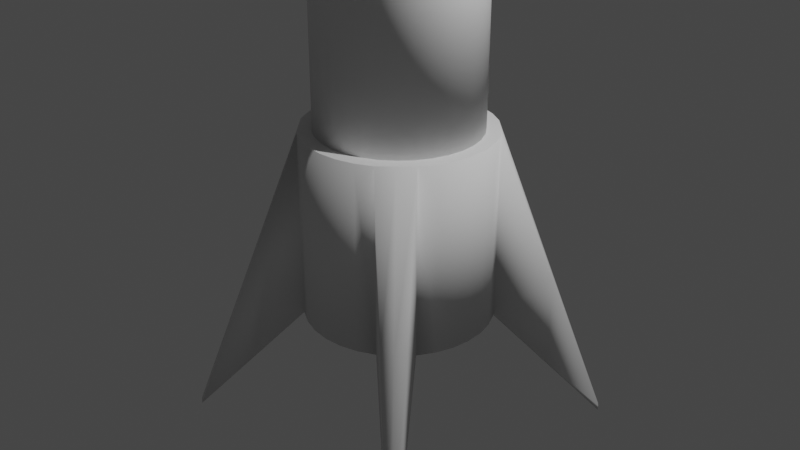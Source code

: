 # Source: Rocket.blend  (saved by Blender 2.83.19; exported with 4.5.12 LTS)
import bpy
from mathutils import Matrix  # noqa: F401  (used for matrix-valued properties, if any)

bpy.ops.wm.read_factory_settings(use_empty=True)
scene = bpy.context.scene
scene.name = 'Scene'

# ---- collections
col_rocket = bpy.data.collections.new('Rocket'); scene.collection.children.link(col_rocket)

# ---- world
world_world = bpy.data.worlds.new('World'); scene.world = world_world
world_world.use_nodes = True; world_world.node_tree.nodes.clear()
_N = world_world.node_tree.nodes; _L = world_world.node_tree.links
n0 = _N.new('ShaderNodeOutputWorld'); n0.name = 'World Output'; n0.location = (300, 300)
n1 = _N.new('ShaderNodeBackground'); n1.name = 'Background'; n1.location = (10, 300)
n1.inputs[0].default_value = (0.05088, 0.05088, 0.05088, 1.0)
_L.new(n1.outputs[0], n0.inputs[0])
n0.is_active_output = True
world_world.color = (0.05088, 0.05088, 0.05088)
world_world.use_sun_shadow = False
world_world.sun_shadow_jitter_overblur = 0.0

# ---- cameras
cam_camera = bpy.data.cameras.new('Camera')
cam_camera.clip_end = 100.0
cam_camera.ortho_scale = 7.314

# ---- lights
light_light = bpy.data.lights.new('Light', 'POINT')
light_light.transmission_factor = 0.0
light_light.energy = 1000.0
light_light.shadow_soft_size = 0.1
light_light.shadow_maximum_resolution = 0.006
light_light.use_absolute_resolution = True

# ---- meshes
me_cylinder = bpy.data.meshes.new('Cylinder')
me_cylinder.from_pydata([(-0.6605, 0.1314, -1.0), (-0.9808, 0.1951, 1.0), (-0.6222, 0.2577, -1.0), (-0.9239, 0.3827, 1.0), (-0.5599, 0.3741, -1.0), (-0.8315, 0.5556, 1.0), (-0.4762, 0.4762, -1.0), (-0.6935, 0.6935, 1.0), (-0.3741, 0.5599, -1.0), (-0.5556, 0.8315, 1.0), (-0.2577, 0.6222, -1.0), (-0.3827, 0.9239, 1.0), (-0.1314, 0.6605, -1.0), (-0.1951, 0.9808, 1.0), (-1.576, 1.501, -2.219), (-1.576, 1.501, -2.272), (-1.542, 1.542, -2.272), (-1.542, 1.542, -2.219), (-1.501, 1.576, -2.272), (-1.501, 1.576, -2.219), (-0.9808, 0.1951, -1.0), (-0.9239, 0.3827, -1.0), (-0.8315, 0.5556, -1.0), (-0.6935, 0.6935, -1.0), (-0.5556, 0.8315, -1.0), (-0.3827, 0.9239, -1.0), (-0.1951, 0.9808, -1.0), (-0.6605, 0.1314, -0.6887), (-0.6222, 0.2577, -0.6887), (-0.5599, 0.3741, -0.6887), (-0.4762, 0.4762, -0.6887), (-0.3741, 0.5599, -0.6887), (-0.2577, 0.6222, -0.6887), (-0.1314, 0.6605, -0.6887), (-1.118, 1.118, -1.636), (-1.028, 1.204, -0.6096), (-1.118, 1.118, -0.6096), (-1.204, 1.028, -1.636), (-1.028, 1.204, -1.636), (-1.204, 1.028, -0.6096), (0.6605, 0.1314, -1.0), (0.9808, 0.1951, 1.0), (0.6222, 0.2577, -1.0), (0.9239, 0.3827, 1.0), (0.5599, 0.3741, -1.0), (0.8315, 0.5556, 1.0), (0.4762, 0.4762, -1.0), (0.6935, 0.6935, 1.0), (0.3741, 0.5599, -1.0), (0.5556, 0.8315, 1.0), (0.2577, 0.6222, -1.0), (0.3827, 0.9239, 1.0), (0.1314, 0.6605, -1.0), (0.1951, 0.9808, 1.0), (0.0, 0.6734, -1.0), (0.0, 1.0, 1.0), (1.576, 1.501, -2.219), (1.576, 1.501, -2.272), (1.542, 1.542, -2.272), (1.542, 1.542, -2.219), (1.501, 1.576, -2.272), (1.501, 1.576, -2.219), (0.0, 1.0, -1.0), (0.9808, 0.1951, -1.0), (0.9239, 0.3827, -1.0), (0.8315, 0.5556, -1.0), (0.6935, 0.6935, -1.0), (0.5556, 0.8315, -1.0), (0.3827, 0.9239, -1.0), (0.1951, 0.9808, -1.0), (0.0, 0.6734, -0.6887), (0.6605, 0.1314, -0.6887), (0.6222, 0.2577, -0.6887), (0.5599, 0.3741, -0.6887), (0.4762, 0.4762, -0.6887), (0.3741, 0.5599, -0.6887), (0.2577, 0.6222, -0.6887), (0.1314, 0.6605, -0.6887), (1.118, 1.118, -1.636), (1.028, 1.204, -0.6096), (1.118, 1.118, -0.6096), (1.204, 1.028, -1.636), (1.028, 1.204, -1.636), (1.204, 1.028, -0.6096), (-0.6734, 0.0, -1.0), (-1.0, 0.0, 1.0), (-0.6605, -0.1314, -1.0), (-0.9808, -0.1951, 1.0), (-0.6222, -0.2577, -1.0), (-0.9239, -0.3827, 1.0), (-0.5599, -0.3741, -1.0), (-0.8315, -0.5556, 1.0), (-0.4762, -0.4762, -1.0), (-0.6935, -0.6935, 1.0), (-0.3741, -0.5599, -1.0), (-0.5556, -0.8315, 1.0), (-0.2577, -0.6222, -1.0), (-0.3827, -0.9239, 1.0), (-0.1314, -0.6605, -1.0), (-0.1951, -0.9808, 1.0), (-1.576, -1.501, -2.219), (-1.576, -1.501, -2.272), (-1.542, -1.542, -2.272), (-1.542, -1.542, -2.219), (-1.501, -1.576, -2.272), (-1.501, -1.576, -2.219), (-1.0, 0.0, -1.0), (-0.9808, -0.1951, -1.0), (-0.9239, -0.3827, -1.0), (-0.8315, -0.5556, -1.0), (-0.6935, -0.6935, -1.0), (-0.5556, -0.8315, -1.0), (-0.3827, -0.9239, -1.0), (-0.1951, -0.9808, -1.0), (-0.6734, 0.0, -0.6887), (-0.6605, -0.1314, -0.6887), (-0.6222, -0.2577, -0.6887), (-0.5599, -0.3741, -0.6887), (-0.4762, -0.4762, -0.6887), (-0.3741, -0.5599, -0.6887), (-0.2577, -0.6222, -0.6887), (-0.1314, -0.6605, -0.6887), (-1.118, -1.118, -1.636), (-1.028, -1.204, -0.6096), (-1.118, -1.118, -0.6096), (-1.204, -1.028, -1.636), (-1.028, -1.204, -1.636), (-1.204, -1.028, -0.6096), (0.6734, 0.0, -1.0), (1.0, 0.0, 1.0), (0.6605, -0.1314, -1.0), (0.9808, -0.1951, 1.0), (0.6222, -0.2577, -1.0), (0.9239, -0.3827, 1.0), (0.5599, -0.3741, -1.0), (0.8315, -0.5556, 1.0), (0.4762, -0.4762, -1.0), (0.6935, -0.6935, 1.0), (0.3741, -0.5599, -1.0), (0.5556, -0.8315, 1.0), (0.2577, -0.6222, -1.0), (0.3827, -0.9239, 1.0), (0.1314, -0.6605, -1.0), (0.1951, -0.9808, 1.0), (0.0, -0.6734, -1.0), (0.0, -1.0, 1.0), (1.576, -1.501, -2.219), (1.576, -1.501, -2.272), (1.542, -1.542, -2.272), (1.542, -1.542, -2.219), (1.501, -1.576, -2.272), (1.501, -1.576, -2.219), (1.0, 0.0, -1.0), (0.0, -1.0, -1.0), (0.9808, -0.1951, -1.0), (0.9239, -0.3827, -1.0), (0.8315, -0.5556, -1.0), (0.6935, -0.6935, -1.0), (0.5556, -0.8315, -1.0), (0.3827, -0.9239, -1.0), (0.1951, -0.9808, -1.0), (0.6734, 0.0, -0.6887), (0.0, -0.6734, -0.6887), (0.6605, -0.1314, -0.6887), (0.6222, -0.2577, -0.6887), (0.5599, -0.3741, -0.6887), (0.4762, -0.4762, -0.6887), (0.3741, -0.5599, -0.6887), (0.2577, -0.6222, -0.6887), (0.1314, -0.6605, -0.6887), (1.118, -1.118, -1.636), (1.028, -1.204, -0.6096), (1.118, -1.118, -0.6096), (1.204, -1.028, -1.636), (1.028, -1.204, -1.636), (1.204, -1.028, -0.6096)], [], [(106, 85, 1, 20), (20, 1, 3, 21), (21, 3, 5, 22), (6, 4, 22, 23), (24, 9, 11, 25), (25, 11, 13, 26), (26, 13, 55, 62), (15, 14, 17, 16), (16, 17, 19, 18), (35, 38, 18, 19), (34, 38, 24, 23), (35, 36, 7, 9), (37, 39, 14, 15), (39, 36, 17, 14), (0, 84, 106, 20), (2, 0, 20, 21), (4, 2, 21, 22), (34, 23, 22, 37), (6, 23, 24, 8), (10, 8, 24, 25), (12, 10, 25, 26), (54, 12, 26, 62), (84, 0, 27, 114), (0, 2, 28, 27), (2, 4, 29, 28), (4, 6, 30, 29), (6, 8, 31, 30), (8, 10, 32, 31), (10, 12, 33, 32), (12, 54, 70, 33), (16, 34, 37, 15), (5, 7, 36, 39), (22, 5, 39, 37), (19, 17, 36, 35), (16, 18, 38, 34), (9, 24, 38, 35), (152, 63, 41, 129), (63, 64, 43, 41), (64, 65, 45, 43), (46, 66, 65, 44), (67, 68, 51, 49), (68, 69, 53, 51), (69, 62, 55, 53), (57, 58, 59, 56), (58, 60, 61, 59), (79, 61, 60, 82), (78, 66, 67, 82), (79, 49, 47, 80), (81, 57, 56, 83), (83, 56, 59, 80), (40, 63, 152, 128), (42, 64, 63, 40), (44, 65, 64, 42), (78, 81, 65, 66), (46, 48, 67, 66), (50, 68, 67, 48), (52, 69, 68, 50), (54, 62, 69, 52), (128, 161, 71, 40), (40, 71, 72, 42), (42, 72, 73, 44), (44, 73, 74, 46), (46, 74, 75, 48), (48, 75, 76, 50), (50, 76, 77, 52), (52, 77, 70, 54), (58, 57, 81, 78), (45, 83, 80, 47), (65, 81, 83, 45), (61, 79, 80, 59), (58, 78, 82, 60), (49, 79, 82, 67), (106, 107, 87, 85), (107, 108, 89, 87), (108, 109, 91, 89), (92, 110, 109, 90), (111, 112, 97, 95), (112, 113, 99, 97), (113, 153, 145, 99), (101, 102, 103, 100), (102, 104, 105, 103), (123, 105, 104, 126), (122, 110, 111, 126), (123, 95, 93, 124), (125, 101, 100, 127), (127, 100, 103, 124), (86, 107, 106, 84), (88, 108, 107, 86), (90, 109, 108, 88), (122, 125, 109, 110), (92, 94, 111, 110), (96, 112, 111, 94), (98, 113, 112, 96), (144, 153, 113, 98), (84, 114, 115, 86), (86, 115, 116, 88), (88, 116, 117, 90), (90, 117, 118, 92), (92, 118, 119, 94), (94, 119, 120, 96), (96, 120, 121, 98), (98, 121, 162, 144), (102, 101, 125, 122), (91, 127, 124, 93), (109, 125, 127, 91), (105, 123, 124, 103), (102, 122, 126, 104), (95, 123, 126, 111), (152, 129, 131, 154), (154, 131, 133, 155), (155, 133, 135, 156), (136, 134, 156, 157), (158, 139, 141, 159), (159, 141, 143, 160), (160, 143, 145, 153), (147, 146, 149, 148), (148, 149, 151, 150), (171, 174, 150, 151), (170, 174, 158, 157), (171, 172, 137, 139), (173, 175, 146, 147), (175, 172, 149, 146), (130, 128, 152, 154), (132, 130, 154, 155), (134, 132, 155, 156), (170, 157, 156, 173), (136, 157, 158, 138), (140, 138, 158, 159), (142, 140, 159, 160), (144, 142, 160, 153), (128, 130, 163, 161), (130, 132, 164, 163), (132, 134, 165, 164), (134, 136, 166, 165), (136, 138, 167, 166), (138, 140, 168, 167), (140, 142, 169, 168), (142, 144, 162, 169), (148, 170, 173, 147), (135, 137, 172, 175), (156, 135, 175, 173), (151, 149, 172, 171), (148, 150, 174, 170), (139, 158, 174, 171), (1, 85, 87, 89, 91, 93, 95, 97, 99, 145, 143, 141, 139, 137, 135, 133, 131, 129, 41, 43, 45, 47, 49, 51, 53, 55, 13, 11, 9, 7, 5, 3), (114, 27, 28, 29, 30, 31, 32, 33, 70, 77, 76, 75, 74, 73, 72, 71, 161, 163, 164, 165, 166, 167, 168, 169, 162, 121, 120, 119, 118, 117, 116, 115)])
me_cylinder.polygons.foreach_set('use_smooth', [1, 1, 1, 0, 1, 1, 1, 1, 1, 1, 0, 1, 1, 1, 0, 0, 0, 0, 0, 0, 0, 0, 1, 1, 1, 1, 1, 1, 1, 1, 0, 1, 1, 1, 0, 1, 1, 1, 1, 0, 1, 1, 1, 1, 1, 1, 0, 1, 1, 1, 0, 0, 0, 0, 0, 0, 0, 0, 1, 1, 1, 1, 1, 1, 1, 1, 0, 1, 1, 1, 0, 1, 1, 1, 1, 0, 1, 1, 1, 1, 1, 1, 0, 1, 1, 1, 0, 0, 0, 0, 0, 0, 0, 0, 1, 1, 1, 1, 1, 1, 1, 1, 0, 1, 1, 1, 0, 1, 1, 1, 1, 0, 1, 1, 1, 1, 1, 1, 0, 1, 1, 1, 0, 0, 0, 0, 0, 0, 0, 0, 1, 1, 1, 1, 1, 1, 1, 1, 0, 1, 1, 1, 0, 1, 0, 0])
_uv = me_cylinder.uv_layers.new(name='UVMap')
_uv.uv.foreach_set('vector', [0.75, 0.5, 0.75, 1.0, 0.7188, 1.0, 0.7188, 0.5, 0.7188, 0.5, 0.7188, 1.0, 0.6875, 1.0, 0.6875, 0.5, 0.6875, 0.5, 0.6875, 1.0, 0.6562, 1.0, 0.6562, 0.5, 0.7343, 0.3484, 0.7522, 0.3498, 0.9496, 0.1167, 0.0, 0.0, 0.5938, 0.5, 0.5938, 1.0, 0.5625, 1.0, 0.5625, 0.5, 0.5625, 0.5, 0.5625, 1.0, 0.5312, 1.0, 0.5312, 0.5, 0.5312, 0.5, 0.5312, 1.0, 0.5, 1.0, 0.5, 0.5, 0.6562, 0.5, 0.6562, 1.0, 0.625, 1.0, 0.625, 0.5, 0.625, 0.5, 0.625, 1.0, 0.5938, 1.0, 0.5938, 0.5, 0.5938, 1.0, 0.5938, 0.5, 0.5938, 0.5, 0.5938, 1.0, 0.3125, 0.25, 0.5938, 0.5, 0.5938, 0.5, 0.0, 0.0, 0.5938, 1.0, 0.3125, 0.5, 0.0, 0.0, 0.5938, 1.0, 0.6563, 0.5, 0.6562, 1.0, 0.6562, 1.0, 0.6562, 0.5, 0.6562, 1.0, 0.3125, 0.5, 0.625, 1.0, 0.6562, 1.0, 0.7288, 0.4212, 0.7228, 0.4356, 0.75, 0.5, 0.7188, 0.5, 0.7412, 0.3876, 0.7288, 0.4212, 0.7188, 0.5, 0.6875, 0.5, 0.7522, 0.3498, 0.7412, 0.3876, 0.6875, 0.5, 0.9496, 0.1167, 0.3125, 0.25, 0.0, 0.0, 0.6562, 0.5, 0.6563, 0.5, 0.7343, 0.3484, 0.0, 0.0, 0.5938, 0.5, 0.6889, 0.3855, 0.6473, 0.4199, 0.6889, 0.3855, 0.5938, 0.5, 0.5625, 0.5, 0.6236, 0.4348, 0.6473, 0.4199, 0.5625, 0.5, 0.5312, 0.5, 0.6186, 0.434, 0.6236, 0.4348, 0.5312, 0.5, 0.5, 0.5, 0.7228, 0.4356, 0.7288, 0.4212, 0.7288, 0.4212, 0.7228, 0.4356, 0.7288, 0.4212, 0.7412, 0.3876, 0.7412, 0.3876, 0.7288, 0.4212, 0.7412, 0.3876, 0.7522, 0.3498, 0.7522, 0.3498, 0.7412, 0.3876, 0.7522, 0.3498, 0.7343, 0.3484, 0.7343, 0.3484, 0.7522, 0.3498, 0.7343, 0.3484, 0.6889, 0.3855, 0.6889, 0.3855, 0.7343, 0.3484, 0.6889, 0.3855, 0.6473, 0.4199, 0.6473, 0.4199, 0.6889, 0.3855, 0.6473, 0.4199, 0.6236, 0.4348, 0.6236, 0.4348, 0.6473, 0.4199, 0.6236, 0.4348, 0.6186, 0.434, 0.6186, 0.434, 0.6236, 0.4348, 0.625, 0.5, 0.3125, 0.25, 0.6563, 0.5, 0.6562, 0.5, 0.6562, 1.0, 0.0, 0.0, 0.3125, 0.5, 0.6562, 1.0, 0.6562, 0.5, 0.6562, 1.0, 0.6562, 1.0, 0.6563, 0.5, 0.5938, 1.0, 0.625, 1.0, 0.3125, 0.5, 0.5938, 1.0, 0.625, 0.5, 0.5938, 0.5, 0.5938, 0.5, 0.3125, 0.25, 0.5938, 1.0, 0.5938, 0.5, 0.5938, 0.5, 0.5938, 1.0, 0.75, 0.5, 0.7188, 0.5, 0.7188, 1.0, 0.75, 1.0, 0.7188, 0.5, 0.6875, 0.5, 0.6875, 1.0, 0.7188, 1.0, 0.6875, 0.5, 0.6562, 0.5, 0.6562, 1.0, 0.6875, 1.0, 0.7343, 0.3484, 0.0, 0.0, 0.9496, 0.1167, 0.7522, 0.3498, 0.5938, 0.5, 0.5625, 0.5, 0.5625, 1.0, 0.5938, 1.0, 0.5625, 0.5, 0.5312, 0.5, 0.5312, 1.0, 0.5625, 1.0, 0.5312, 0.5, 0.5, 0.5, 0.5, 1.0, 0.5312, 1.0, 0.6562, 0.5, 0.625, 0.5, 0.625, 1.0, 0.6562, 1.0, 0.625, 0.5, 0.5938, 0.5, 0.5938, 1.0, 0.625, 1.0, 0.5938, 1.0, 0.5938, 1.0, 0.5938, 0.5, 0.5938, 0.5, 0.3125, 0.25, 0.0, 0.0, 0.5938, 0.5, 0.5938, 0.5, 0.5938, 1.0, 0.5938, 1.0, 0.0, 0.0, 0.3125, 0.5, 0.6563, 0.5, 0.6562, 0.5, 0.6562, 1.0, 0.6562, 1.0, 0.6562, 1.0, 0.6562, 1.0, 0.625, 1.0, 0.3125, 0.5, 0.7288, 0.4212, 0.7188, 0.5, 0.75, 0.5, 0.7228, 0.4356, 0.7412, 0.3876, 0.6875, 0.5, 0.7188, 0.5, 0.7288, 0.4212, 0.7522, 0.3498, 0.9496, 0.1167, 0.6875, 0.5, 0.7412, 0.3876, 0.3125, 0.25, 0.6563, 0.5, 0.6562, 0.5, 0.0, 0.0, 0.7343, 0.3484, 0.6889, 0.3855, 0.5938, 0.5, 0.0, 0.0, 0.6473, 0.4199, 0.5625, 0.5, 0.5938, 0.5, 0.6889, 0.3855, 0.6236, 0.4348, 0.5312, 0.5, 0.5625, 0.5, 0.6473, 0.4199, 0.6186, 0.434, 0.5, 0.5, 0.5312, 0.5, 0.6236, 0.4348, 0.7228, 0.4356, 0.7228, 0.4356, 0.7288, 0.4212, 0.7288, 0.4212, 0.7288, 0.4212, 0.7288, 0.4212, 0.7412, 0.3876, 0.7412, 0.3876, 0.7412, 0.3876, 0.7412, 0.3876, 0.7522, 0.3498, 0.7522, 0.3498, 0.7522, 0.3498, 0.7522, 0.3498, 0.7343, 0.3484, 0.7343, 0.3484, 0.7343, 0.3484, 0.7343, 0.3484, 0.6889, 0.3855, 0.6889, 0.3855, 0.6889, 0.3855, 0.6889, 0.3855, 0.6473, 0.4199, 0.6473, 0.4199, 0.6473, 0.4199, 0.6473, 0.4199, 0.6236, 0.4348, 0.6236, 0.4348, 0.6236, 0.4348, 0.6236, 0.4348, 0.6186, 0.434, 0.6186, 0.434, 0.625, 0.5, 0.6562, 0.5, 0.6563, 0.5, 0.3125, 0.25, 0.6562, 1.0, 0.6562, 1.0, 0.3125, 0.5, 0.0, 0.0, 0.6562, 0.5, 0.6563, 0.5, 0.6562, 1.0, 0.6562, 1.0, 0.5938, 1.0, 0.5938, 1.0, 0.3125, 0.5, 0.625, 1.0, 0.625, 0.5, 0.3125, 0.25, 0.5938, 0.5, 0.5938, 0.5, 0.5938, 1.0, 0.5938, 1.0, 0.5938, 0.5, 0.5938, 0.5, 0.75, 0.5, 0.7188, 0.5, 0.7188, 1.0, 0.75, 1.0, 0.7188, 0.5, 0.6875, 0.5, 0.6875, 1.0, 0.7188, 1.0, 0.6875, 0.5, 0.6562, 0.5, 0.6562, 1.0, 0.6875, 1.0, 0.7343, 0.3484, 0.0, 0.0, 0.9496, 0.1167, 0.7522, 0.3498, 0.5938, 0.5, 0.5625, 0.5, 0.5625, 1.0, 0.5938, 1.0, 0.5625, 0.5, 0.5312, 0.5, 0.5312, 1.0, 0.5625, 1.0, 0.5312, 0.5, 0.5, 0.5, 0.5, 1.0, 0.5312, 1.0, 0.6562, 0.5, 0.625, 0.5, 0.625, 1.0, 0.6562, 1.0, 0.625, 0.5, 0.5938, 0.5, 0.5938, 1.0, 0.625, 1.0, 0.5938, 1.0, 0.5938, 1.0, 0.5938, 0.5, 0.5938, 0.5, 0.3125, 0.25, 0.0, 0.0, 0.5938, 0.5, 0.5938, 0.5, 0.5938, 1.0, 0.5938, 1.0, 0.0, 0.0, 0.3125, 0.5, 0.6563, 0.5, 0.6562, 0.5, 0.6562, 1.0, 0.6562, 1.0, 0.6562, 1.0, 0.6562, 1.0, 0.625, 1.0, 0.3125, 0.5, 0.7288, 0.4212, 0.7188, 0.5, 0.75, 0.5, 0.7228, 0.4356, 0.7412, 0.3876, 0.6875, 0.5, 0.7188, 0.5, 0.7288, 0.4212, 0.7522, 0.3498, 0.9496, 0.1167, 0.6875, 0.5, 0.7412, 0.3876, 0.3125, 0.25, 0.6563, 0.5, 0.6562, 0.5, 0.0, 0.0, 0.7343, 0.3484, 0.6889, 0.3855, 0.5938, 0.5, 0.0, 0.0, 0.6473, 0.4199, 0.5625, 0.5, 0.5938, 0.5, 0.6889, 0.3855, 0.6236, 0.4348, 0.5312, 0.5, 0.5625, 0.5, 0.6473, 0.4199, 0.6186, 0.434, 0.5, 0.5, 0.5312, 0.5, 0.6236, 0.4348, 0.7228, 0.4356, 0.7228, 0.4356, 0.7288, 0.4212, 0.7288, 0.4212, 0.7288, 0.4212, 0.7288, 0.4212, 0.7412, 0.3876, 0.7412, 0.3876, 0.7412, 0.3876, 0.7412, 0.3876, 0.7522, 0.3498, 0.7522, 0.3498, 0.7522, 0.3498, 0.7522, 0.3498, 0.7343, 0.3484, 0.7343, 0.3484, 0.7343, 0.3484, 0.7343, 0.3484, 0.6889, 0.3855, 0.6889, 0.3855, 0.6889, 0.3855, 0.6889, 0.3855, 0.6473, 0.4199, 0.6473, 0.4199, 0.6473, 0.4199, 0.6473, 0.4199, 0.6236, 0.4348, 0.6236, 0.4348, 0.6236, 0.4348, 0.6236, 0.4348, 0.6186, 0.434, 0.6186, 0.434, 0.625, 0.5, 0.6562, 0.5, 0.6563, 0.5, 0.3125, 0.25, 0.6562, 1.0, 0.6562, 1.0, 0.3125, 0.5, 0.0, 0.0, 0.6562, 0.5, 0.6563, 0.5, 0.6562, 1.0, 0.6562, 1.0, 0.5938, 1.0, 0.5938, 1.0, 0.3125, 0.5, 0.625, 1.0, 0.625, 0.5, 0.3125, 0.25, 0.5938, 0.5, 0.5938, 0.5, 0.5938, 1.0, 0.5938, 1.0, 0.5938, 0.5, 0.5938, 0.5, 0.75, 0.5, 0.75, 1.0, 0.7188, 1.0, 0.7188, 0.5, 0.7188, 0.5, 0.7188, 1.0, 0.6875, 1.0, 0.6875, 0.5, 0.6875, 0.5, 0.6875, 1.0, 0.6562, 1.0, 0.6562, 0.5, 0.7343, 0.3484, 0.7522, 0.3498, 0.9496, 0.1167, 0.0, 0.0, 0.5938, 0.5, 0.5938, 1.0, 0.5625, 1.0, 0.5625, 0.5, 0.5625, 0.5, 0.5625, 1.0, 0.5312, 1.0, 0.5312, 0.5, 0.5312, 0.5, 0.5312, 1.0, 0.5, 1.0, 0.5, 0.5, 0.6562, 0.5, 0.6562, 1.0, 0.625, 1.0, 0.625, 0.5, 0.625, 0.5, 0.625, 1.0, 0.5938, 1.0, 0.5938, 0.5, 0.5938, 1.0, 0.5938, 0.5, 0.5938, 0.5, 0.5938, 1.0, 0.3125, 0.25, 0.5938, 0.5, 0.5938, 0.5, 0.0, 0.0, 0.5938, 1.0, 0.3125, 0.5, 0.0, 0.0, 0.5938, 1.0, 0.6563, 0.5, 0.6562, 1.0, 0.6562, 1.0, 0.6562, 0.5, 0.6562, 1.0, 0.3125, 0.5, 0.625, 1.0, 0.6562, 1.0, 0.7288, 0.4212, 0.7228, 0.4356, 0.75, 0.5, 0.7188, 0.5, 0.7412, 0.3876, 0.7288, 0.4212, 0.7188, 0.5, 0.6875, 0.5, 0.7522, 0.3498, 0.7412, 0.3876, 0.6875, 0.5, 0.9496, 0.1167, 0.3125, 0.25, 0.0, 0.0, 0.6562, 0.5, 0.6563, 0.5, 0.7343, 0.3484, 0.0, 0.0, 0.5938, 0.5, 0.6889, 0.3855, 0.6473, 0.4199, 0.6889, 0.3855, 0.5938, 0.5, 0.5625, 0.5, 0.6236, 0.4348, 0.6473, 0.4199, 0.5625, 0.5, 0.5312, 0.5, 0.6186, 0.434, 0.6236, 0.4348, 0.5312, 0.5, 0.5, 0.5, 0.7228, 0.4356, 0.7288, 0.4212, 0.7288, 0.4212, 0.7228, 0.4356, 0.7288, 0.4212, 0.7412, 0.3876, 0.7412, 0.3876, 0.7288, 0.4212, 0.7412, 0.3876, 0.7522, 0.3498, 0.7522, 0.3498, 0.7412, 0.3876, 0.7522, 0.3498, 0.7343, 0.3484, 0.7343, 0.3484, 0.7522, 0.3498, 0.7343, 0.3484, 0.6889, 0.3855, 0.6889, 0.3855, 0.7343, 0.3484, 0.6889, 0.3855, 0.6473, 0.4199, 0.6473, 0.4199, 0.6889, 0.3855, 0.6473, 0.4199, 0.6236, 0.4348, 0.6236, 0.4348, 0.6473, 0.4199, 0.6236, 0.4348, 0.6186, 0.434, 0.6186, 0.434, 0.6236, 0.4348, 0.625, 0.5, 0.3125, 0.25, 0.6563, 0.5, 0.6562, 0.5, 0.6562, 1.0, 0.0, 0.0, 0.3125, 0.5, 0.6562, 1.0, 0.6562, 0.5, 0.6562, 1.0, 0.6562, 1.0, 0.6563, 0.5, 0.5938, 1.0, 0.625, 1.0, 0.3125, 0.5, 0.5938, 1.0, 0.625, 0.5, 0.5938, 0.5, 0.5938, 0.5, 0.3125, 0.25, 0.5938, 1.0, 0.5938, 0.5, 0.5938, 0.5, 0.5938, 1.0, 0.7188, 1.0, 0.75, 1.0, 0.7188, 1.0, 0.6875, 1.0, 0.6562, 1.0, 0.0, 0.0, 0.5938, 1.0, 0.5625, 1.0, 0.5312, 1.0, 0.5, 1.0, 0.5312, 1.0, 0.5625, 1.0, 0.5938, 1.0, 0.0, 0.0, 0.6562, 1.0, 0.6875, 1.0, 0.7188, 1.0, 0.75, 1.0, 0.7188, 1.0, 0.6875, 1.0, 0.6562, 1.0, 0.0, 0.0, 0.5938, 1.0, 0.5625, 1.0, 0.5312, 1.0, 0.5, 1.0, 0.5312, 1.0, 0.5625, 1.0, 0.5938, 1.0, 0.0, 0.0, 0.6562, 1.0, 0.6875, 1.0, 0.7228, 0.4356, 0.7288, 0.4212, 0.7412, 0.3876, 0.7522, 0.3498, 0.7343, 0.3484, 0.6889, 0.3855, 0.6473, 0.4199, 0.6236, 0.4348, 0.6186, 0.434, 0.6236, 0.4348, 0.6473, 0.4199, 0.6889, 0.3855, 0.7343, 0.3484, 0.7522, 0.3498, 0.7412, 0.3876, 0.7288, 0.4212, 0.7228, 0.4356, 0.7288, 0.4212, 0.7412, 0.3876, 0.7522, 0.3498, 0.7343, 0.3484, 0.6889, 0.3855, 0.6473, 0.4199, 0.6236, 0.4348, 0.6186, 0.434, 0.6236, 0.4348, 0.6473, 0.4199, 0.6889, 0.3855, 0.7343, 0.3484, 0.7522, 0.3498, 0.7412, 0.3876, 0.7288, 0.4212])
me_cylinder.use_remesh_fix_poles = True
me_cylinder.use_remesh_preserve_attributes = False
me_cylinder.use_mirror_vertex_groups = False
me_cylinder.update()
me_cylinder_001 = bpy.data.meshes.new('Cylinder.001')
me_cylinder_001.from_pydata([(9.886e-09, 0.8154, -1.0), (9.886e-09, 0.8154, 2.701), (0.1591, 0.7997, -1.0), (0.1591, 0.7997, 2.701), (0.312, 0.7533, -1.0), (0.312, 0.7533, 2.701), (0.453, 0.678, -1.0), (0.453, 0.678, 2.701), (0.5766, 0.5766, -1.0), (0.5766, 0.5766, 2.701), (0.678, 0.453, -1.0), (0.678, 0.453, 2.701), (0.7533, 0.312, -1.0), (0.7533, 0.312, 2.701), (0.7997, 0.1591, -1.0), (0.7997, 0.1591, 2.701), (0.8154, 1.204e-07, -1.0), (0.8154, 1.204e-07, 2.701), (0.7997, -0.1591, -1.0), (0.7997, -0.1591, 2.701), (0.7533, -0.312, -1.0), (0.7533, -0.312, 2.701), (0.678, -0.453, -1.0), (0.678, -0.453, 2.701), (0.5766, -0.5766, -1.0), (0.5766, -0.5766, 2.701), (0.453, -0.678, -1.0), (0.453, -0.678, 2.701), (0.312, -0.7533, -1.0), (0.312, -0.7533, 2.701), (0.1591, -0.7997, -1.0), (0.1591, -0.7997, 2.701), (-2.558e-07, -0.8154, -1.0), (-2.558e-07, -0.8154, 2.701), (-0.1591, -0.7997, -1.0), (-0.1591, -0.7997, 2.701), (-0.312, -0.7533, -1.0), (-0.312, -0.7533, 2.701), (-0.453, -0.678, -1.0), (-0.453, -0.678, 2.701), (-0.5766, -0.5766, -1.0), (-0.5766, -0.5766, 2.701), (-0.678, -0.453, -1.0), (-0.678, -0.453, 2.701), (-0.7533, -0.312, -1.0), (-0.7533, -0.312, 2.701), (-0.7997, -0.1591, -1.0), (-0.7997, -0.1591, 2.701), (-0.8154, 8.461e-07, -1.0), (-0.8154, 8.461e-07, 2.701), (-0.7997, 0.1591, -1.0), (-0.7997, 0.1591, 2.701), (-0.7533, 0.312, -1.0), (-0.7533, 0.312, 2.701), (-0.678, 0.453, -1.0), (-0.678, 0.453, 2.701), (-0.5766, 0.5766, -1.0), (-0.5766, 0.5766, 2.701), (-0.453, 0.678, -1.0), (-0.453, 0.678, 2.701), (-0.312, 0.7533, -1.0), (-0.312, 0.7533, 2.701), (-0.1591, 0.7997, -1.0), (-0.1591, 0.7997, 2.701)], [], [(0, 1, 3, 2), (2, 3, 5, 4), (4, 5, 7, 6), (6, 7, 9, 8), (8, 9, 11, 10), (10, 11, 13, 12), (12, 13, 15, 14), (14, 15, 17, 16), (16, 17, 19, 18), (18, 19, 21, 20), (20, 21, 23, 22), (22, 23, 25, 24), (24, 25, 27, 26), (26, 27, 29, 28), (28, 29, 31, 30), (30, 31, 33, 32), (32, 33, 35, 34), (34, 35, 37, 36), (36, 37, 39, 38), (38, 39, 41, 40), (40, 41, 43, 42), (42, 43, 45, 44), (44, 45, 47, 46), (46, 47, 49, 48), (48, 49, 51, 50), (50, 51, 53, 52), (52, 53, 55, 54), (54, 55, 57, 56), (56, 57, 59, 58), (58, 59, 61, 60), (3, 1, 63, 61, 59, 57, 55, 53, 51, 49, 47, 45, 43, 41, 39, 37, 35, 33, 31, 29, 27, 25, 23, 21, 19, 17, 15, 13, 11, 9, 7, 5), (60, 61, 63, 62), (62, 63, 1, 0), (0, 2, 4, 6, 8, 10, 12, 14, 16, 18, 20, 22, 24, 26, 28, 30, 32, 34, 36, 38, 40, 42, 44, 46, 48, 50, 52, 54, 56, 58, 60, 62)])
me_cylinder_001.polygons.foreach_set('use_smooth', [1, 1, 1, 1, 1, 1, 1, 1, 1, 1, 1, 1, 1, 1, 1, 1, 1, 1, 1, 1, 1, 1, 1, 1, 1, 1, 1, 1, 1, 1, 0, 1, 1, 0])
_uv = me_cylinder_001.uv_layers.new(name='UVMap')
_uv.uv.foreach_set('vector', [1.0, 0.5, 1.0, 1.0, 0.9688, 1.0, 0.9688, 0.5, 0.9688, 0.5, 0.9688, 1.0, 0.9375, 1.0, 0.9375, 0.5, 0.9375, 0.5, 0.9375, 1.0, 0.9062, 1.0, 0.9062, 0.5, 0.9062, 0.5, 0.9062, 1.0, 0.875, 1.0, 0.875, 0.5, 0.875, 0.5, 0.875, 1.0, 0.8438, 1.0, 0.8438, 0.5, 0.8438, 0.5, 0.8438, 1.0, 0.8125, 1.0, 0.8125, 0.5, 0.8125, 0.5, 0.8125, 1.0, 0.7812, 1.0, 0.7812, 0.5, 0.7812, 0.5, 0.7812, 1.0, 0.75, 1.0, 0.75, 0.5, 0.75, 0.5, 0.75, 1.0, 0.7188, 1.0, 0.7188, 0.5, 0.7188, 0.5, 0.7188, 1.0, 0.6875, 1.0, 0.6875, 0.5, 0.6875, 0.5, 0.6875, 1.0, 0.6562, 1.0, 0.6562, 0.5, 0.6562, 0.5, 0.6562, 1.0, 0.625, 1.0, 0.625, 0.5, 0.625, 0.5, 0.625, 1.0, 0.5938, 1.0, 0.5938, 0.5, 0.5938, 0.5, 0.5938, 1.0, 0.5625, 1.0, 0.5625, 0.5, 0.5625, 0.5, 0.5625, 1.0, 0.5312, 1.0, 0.5312, 0.5, 0.5312, 0.5, 0.5312, 1.0, 0.5, 1.0, 0.5, 0.5, 0.5, 0.5, 0.5, 1.0, 0.4688, 1.0, 0.4688, 0.5, 0.4688, 0.5, 0.4688, 1.0, 0.4375, 1.0, 0.4375, 0.5, 0.4375, 0.5, 0.4375, 1.0, 0.4062, 1.0, 0.4062, 0.5, 0.4062, 0.5, 0.4062, 1.0, 0.375, 1.0, 0.375, 0.5, 0.375, 0.5, 0.375, 1.0, 0.3438, 1.0, 0.3438, 0.5, 0.3438, 0.5, 0.3438, 1.0, 0.3125, 1.0, 0.3125, 0.5, 0.3125, 0.5, 0.3125, 1.0, 0.2812, 1.0, 0.2812, 0.5, 0.2812, 0.5, 0.2812, 1.0, 0.25, 1.0, 0.25, 0.5, 0.25, 0.5, 0.25, 1.0, 0.2188, 1.0, 0.2188, 0.5, 0.2188, 0.5, 0.2188, 1.0, 0.1875, 1.0, 0.1875, 0.5, 0.1875, 0.5, 0.1875, 1.0, 0.1562, 1.0, 0.1562, 0.5, 0.1562, 0.5, 0.1562, 1.0, 0.125, 1.0, 0.125, 0.5, 0.125, 0.5, 0.125, 1.0, 0.09375, 1.0, 0.09375, 0.5, 0.09375, 0.5, 0.09375, 1.0, 0.0625, 1.0, 0.0625, 0.5, 0.2968, 0.4854, 0.25, 0.49, 0.2032, 0.4854, 0.1582, 0.4717, 0.1167, 0.4496, 0.08029, 0.4197, 0.05045, 0.3833, 0.02827, 0.3418, 0.01461, 0.2968, 0.01, 0.25, 0.01461, 0.2032, 0.02827, 0.1582, 0.05045, 0.1167, 0.08029, 0.08029, 0.1167, 0.05045, 0.1582, 0.02827, 0.2032, 0.01461, 0.25, 0.01, 0.2968, 0.01461, 0.3418, 0.02827, 0.3833, 0.05045, 0.4197, 0.08029, 0.4496, 0.1167, 0.4717, 0.1582, 0.4854, 0.2032, 0.49, 0.25, 0.4854, 0.2968, 0.4717, 0.3418, 0.4496, 0.3833, 0.4197, 0.4197, 0.3833, 0.4496, 0.3418, 0.4717, 0.0625, 0.5, 0.0625, 1.0, 0.03125, 1.0, 0.03125, 0.5, 0.03125, 0.5, 0.03125, 1.0, 0.0, 1.0, 0.0, 0.5, 0.75, 0.49, 0.7968, 0.4854, 0.8418, 0.4717, 0.8833, 0.4496, 0.9197, 0.4197, 0.9496, 0.3833, 0.9717, 0.3418, 0.9854, 0.2968, 0.99, 0.25, 0.9854, 0.2032, 0.9717, 0.1582, 0.9496, 0.1167, 0.9197, 0.08029, 0.8833, 0.05045, 0.8418, 0.02827, 0.7968, 0.01461, 0.75, 0.01, 0.7032, 0.01461, 0.6582, 0.02827, 0.6167, 0.05045, 0.5803, 0.08029, 0.5504, 0.1167, 0.5283, 0.1582, 0.5146, 0.2032, 0.51, 0.25, 0.5146, 0.2968, 0.5283, 0.3418, 0.5504, 0.3833, 0.5803, 0.4197, 0.6167, 0.4496, 0.6582, 0.4717, 0.7032, 0.4854])
me_cylinder_001.use_remesh_fix_poles = True
me_cylinder_001.use_remesh_preserve_attributes = False
me_cylinder_001.use_mirror_vertex_groups = False
me_cylinder_001.update()
me_cylinder_002 = bpy.data.meshes.new('Cylinder.002')
me_cylinder_002.from_pydata([(7.662e-09, 0.8433, -1.0), (7.662e-09, 0.8433, 0.4155), (0.1645, 0.8271, -1.0), (0.1645, 0.8271, 0.4155), (0.3227, 0.7791, -1.0), (0.3227, 0.7791, 0.4155), (0.4685, 0.7012, -1.0), (0.4685, 0.7012, 0.4155), (0.5963, 0.5963, -1.0), (0.5963, 0.5963, 0.4155), (0.7012, 0.4685, -1.0), (0.7012, 0.4685, 0.4155), (0.7791, 0.3227, -1.0), (0.7791, 0.3227, 0.4155), (0.8271, 0.1645, -1.0), (0.8271, 0.1645, 0.4155), (0.8433, 1.113e-07, -1.0), (0.8433, 1.113e-07, 0.4155), (0.8271, -0.1645, -1.0), (0.8271, -0.1645, 0.4155), (0.7791, -0.3227, -1.0), (0.7791, -0.3227, 0.4155), (0.7012, -0.4685, -1.0), (0.7012, -0.4685, 0.4155), (0.5963, -0.5963, -1.0), (0.5963, -0.5963, 0.4155), (0.4685, -0.7012, -1.0), (0.4685, -0.7012, 0.4155), (0.3227, -0.7791, -1.0), (0.3227, -0.7791, 0.4155), (0.1645, -0.8271, -1.0), (0.1645, -0.8271, 0.4155), (-2.671e-07, -0.8433, -1.0), (-2.671e-07, -0.8433, 0.4155), (-0.1645, -0.8271, -1.0), (-0.1645, -0.8271, 0.4155), (-0.3227, -0.7791, -1.0), (-0.3227, -0.7791, 0.4155), (-0.4685, -0.7012, -1.0), (-0.4685, -0.7012, 0.4155), (-0.5963, -0.5963, -1.0), (-0.5963, -0.5963, 0.4155), (-0.7012, -0.4685, -1.0), (-0.7012, -0.4685, 0.4155), (-0.7791, -0.3227, -1.0), (-0.7791, -0.3227, 0.4155), (-0.8271, -0.1645, -1.0), (-0.8271, -0.1645, 0.4155), (-0.8433, 8.619e-07, -1.0), (-0.8433, 8.619e-07, 0.4155), (-0.8271, 0.1645, -1.0), (-0.8271, 0.1645, 0.4155), (-0.7791, 0.3227, -1.0), (-0.7791, 0.3227, 0.4155), (-0.7012, 0.4685, -1.0), (-0.7012, 0.4685, 0.4155), (-0.5963, 0.5963, -1.0), (-0.5963, 0.5963, 0.4155), (-0.4685, 0.7012, -1.0), (-0.4685, 0.7012, 0.4155), (-0.3227, 0.7791, -1.0), (-0.3227, 0.7791, 0.4155), (-0.1645, 0.8271, -1.0), (-0.1645, 0.8271, 0.4155)], [], [(0, 1, 3, 2), (2, 3, 5, 4), (4, 5, 7, 6), (6, 7, 9, 8), (8, 9, 11, 10), (10, 11, 13, 12), (12, 13, 15, 14), (14, 15, 17, 16), (16, 17, 19, 18), (18, 19, 21, 20), (20, 21, 23, 22), (22, 23, 25, 24), (24, 25, 27, 26), (26, 27, 29, 28), (28, 29, 31, 30), (30, 31, 33, 32), (32, 33, 35, 34), (34, 35, 37, 36), (36, 37, 39, 38), (38, 39, 41, 40), (40, 41, 43, 42), (42, 43, 45, 44), (44, 45, 47, 46), (46, 47, 49, 48), (48, 49, 51, 50), (50, 51, 53, 52), (52, 53, 55, 54), (54, 55, 57, 56), (56, 57, 59, 58), (58, 59, 61, 60), (3, 1, 63, 61, 59, 57, 55, 53, 51, 49, 47, 45, 43, 41, 39, 37, 35, 33, 31, 29, 27, 25, 23, 21, 19, 17, 15, 13, 11, 9, 7, 5), (60, 61, 63, 62), (62, 63, 1, 0), (0, 2, 4, 6, 8, 10, 12, 14, 16, 18, 20, 22, 24, 26, 28, 30, 32, 34, 36, 38, 40, 42, 44, 46, 48, 50, 52, 54, 56, 58, 60, 62)])
me_cylinder_002.polygons.foreach_set('use_smooth', [1, 1, 1, 1, 1, 1, 1, 1, 1, 1, 1, 1, 1, 1, 1, 1, 1, 1, 1, 1, 1, 1, 1, 1, 1, 1, 1, 1, 1, 1, 0, 1, 1, 0])
_uv = me_cylinder_002.uv_layers.new(name='UVMap')
_uv.uv.foreach_set('vector', [1.0, 0.5, 1.0, 1.0, 0.9688, 1.0, 0.9688, 0.5, 0.9688, 0.5, 0.9688, 1.0, 0.9375, 1.0, 0.9375, 0.5, 0.9375, 0.5, 0.9375, 1.0, 0.9062, 1.0, 0.9062, 0.5, 0.9062, 0.5, 0.9062, 1.0, 0.875, 1.0, 0.875, 0.5, 0.875, 0.5, 0.875, 1.0, 0.8438, 1.0, 0.8438, 0.5, 0.8438, 0.5, 0.8438, 1.0, 0.8125, 1.0, 0.8125, 0.5, 0.8125, 0.5, 0.8125, 1.0, 0.7812, 1.0, 0.7812, 0.5, 0.7812, 0.5, 0.7812, 1.0, 0.75, 1.0, 0.75, 0.5, 0.75, 0.5, 0.75, 1.0, 0.7188, 1.0, 0.7188, 0.5, 0.7188, 0.5, 0.7188, 1.0, 0.6875, 1.0, 0.6875, 0.5, 0.6875, 0.5, 0.6875, 1.0, 0.6562, 1.0, 0.6562, 0.5, 0.6562, 0.5, 0.6562, 1.0, 0.625, 1.0, 0.625, 0.5, 0.625, 0.5, 0.625, 1.0, 0.5938, 1.0, 0.5938, 0.5, 0.5938, 0.5, 0.5938, 1.0, 0.5625, 1.0, 0.5625, 0.5, 0.5625, 0.5, 0.5625, 1.0, 0.5312, 1.0, 0.5312, 0.5, 0.5312, 0.5, 0.5312, 1.0, 0.5, 1.0, 0.5, 0.5, 0.5, 0.5, 0.5, 1.0, 0.4688, 1.0, 0.4688, 0.5, 0.4688, 0.5, 0.4688, 1.0, 0.4375, 1.0, 0.4375, 0.5, 0.4375, 0.5, 0.4375, 1.0, 0.4062, 1.0, 0.4062, 0.5, 0.4062, 0.5, 0.4062, 1.0, 0.375, 1.0, 0.375, 0.5, 0.375, 0.5, 0.375, 1.0, 0.3438, 1.0, 0.3438, 0.5, 0.3438, 0.5, 0.3438, 1.0, 0.3125, 1.0, 0.3125, 0.5, 0.3125, 0.5, 0.3125, 1.0, 0.2812, 1.0, 0.2812, 0.5, 0.2812, 0.5, 0.2812, 1.0, 0.25, 1.0, 0.25, 0.5, 0.25, 0.5, 0.25, 1.0, 0.2188, 1.0, 0.2188, 0.5, 0.2188, 0.5, 0.2188, 1.0, 0.1875, 1.0, 0.1875, 0.5, 0.1875, 0.5, 0.1875, 1.0, 0.1562, 1.0, 0.1562, 0.5, 0.1562, 0.5, 0.1562, 1.0, 0.125, 1.0, 0.125, 0.5, 0.125, 0.5, 0.125, 1.0, 0.09375, 1.0, 0.09375, 0.5, 0.09375, 0.5, 0.09375, 1.0, 0.0625, 1.0, 0.0625, 0.5, 0.2968, 0.4854, 0.25, 0.49, 0.2032, 0.4854, 0.1582, 0.4717, 0.1167, 0.4496, 0.08029, 0.4197, 0.05045, 0.3833, 0.02827, 0.3418, 0.01461, 0.2968, 0.01, 0.25, 0.01461, 0.2032, 0.02827, 0.1582, 0.05045, 0.1167, 0.08029, 0.08029, 0.1167, 0.05045, 0.1582, 0.02827, 0.2032, 0.01461, 0.25, 0.01, 0.2968, 0.01461, 0.3418, 0.02827, 0.3833, 0.05045, 0.4197, 0.08029, 0.4496, 0.1167, 0.4717, 0.1582, 0.4854, 0.2032, 0.49, 0.25, 0.4854, 0.2968, 0.4717, 0.3418, 0.4496, 0.3833, 0.4197, 0.4197, 0.3833, 0.4496, 0.3418, 0.4717, 0.0625, 0.5, 0.0625, 1.0, 0.03125, 1.0, 0.03125, 0.5, 0.03125, 0.5, 0.03125, 1.0, 0.0, 1.0, 0.0, 0.5, 0.75, 0.49, 0.7968, 0.4854, 0.8418, 0.4717, 0.8833, 0.4496, 0.9197, 0.4197, 0.9496, 0.3833, 0.9717, 0.3418, 0.9854, 0.2968, 0.99, 0.25, 0.9854, 0.2032, 0.9717, 0.1582, 0.9496, 0.1167, 0.9197, 0.08029, 0.8833, 0.05045, 0.8418, 0.02827, 0.7968, 0.01461, 0.75, 0.01, 0.7032, 0.01461, 0.6582, 0.02827, 0.6167, 0.05045, 0.5803, 0.08029, 0.5504, 0.1167, 0.5283, 0.1582, 0.5146, 0.2032, 0.51, 0.25, 0.5146, 0.2968, 0.5283, 0.3418, 0.5504, 0.3833, 0.5803, 0.4197, 0.6167, 0.4496, 0.6582, 0.4717, 0.7032, 0.4854])
me_cylinder_002.use_remesh_fix_poles = True
me_cylinder_002.use_remesh_preserve_attributes = False
me_cylinder_002.use_mirror_vertex_groups = False
me_cylinder_002.update()
me_cylinder_003 = bpy.data.meshes.new('Cylinder.003')
me_cylinder_003.from_pydata([(9.886e-09, 0.8154, -1.0), (9.886e-09, 0.8154, 2.701), (0.1591, 0.7997, -1.0), (0.1591, 0.7997, 2.701), (0.312, 0.7533, -1.0), (0.312, 0.7533, 2.701), (0.453, 0.678, -1.0), (0.453, 0.678, 2.701), (0.5766, 0.5766, -1.0), (0.5766, 0.5766, 2.701), (0.678, 0.453, -1.0), (0.678, 0.453, 2.701), (0.7533, 0.312, -1.0), (0.7533, 0.312, 2.701), (0.7997, 0.1591, -1.0), (0.7997, 0.1591, 2.701), (0.8154, 1.204e-07, -1.0), (0.8154, 1.204e-07, 2.701), (0.7997, -0.1591, -1.0), (0.7997, -0.1591, 2.701), (0.7533, -0.312, -1.0), (0.7533, -0.312, 2.701), (0.678, -0.453, -1.0), (0.678, -0.453, 2.701), (0.5766, -0.5766, -1.0), (0.5766, -0.5766, 2.701), (0.453, -0.678, -1.0), (0.453, -0.678, 2.701), (0.312, -0.7533, -1.0), (0.312, -0.7533, 2.701), (0.1591, -0.7997, -1.0), (0.1591, -0.7997, 2.701), (-2.558e-07, -0.8154, -1.0), (-2.558e-07, -0.8154, 2.701), (-0.1591, -0.7997, -1.0), (-0.1591, -0.7997, 2.701), (-0.312, -0.7533, -1.0), (-0.312, -0.7533, 2.701), (-0.453, -0.678, -1.0), (-0.453, -0.678, 2.701), (-0.5766, -0.5766, -1.0), (-0.5766, -0.5766, 2.701), (-0.678, -0.453, -1.0), (-0.678, -0.453, 2.701), (-0.7533, -0.312, -1.0), (-0.7533, -0.312, 2.701), (-0.7997, -0.1591, -1.0), (-0.7997, -0.1591, 2.701), (-0.8154, 8.461e-07, -1.0), (-0.8154, 8.461e-07, 2.701), (-0.7997, 0.1591, -1.0), (-0.7997, 0.1591, 2.701), (-0.7533, 0.312, -1.0), (-0.7533, 0.312, 2.701), (-0.678, 0.453, -1.0), (-0.678, 0.453, 2.701), (-0.5766, 0.5766, -1.0), (-0.5766, 0.5766, 2.701), (-0.453, 0.678, -1.0), (-0.453, 0.678, 2.701), (-0.312, 0.7533, -1.0), (-0.312, 0.7533, 2.701), (-0.1591, 0.7997, -1.0), (-0.1591, 0.7997, 2.701)], [], [(0, 1, 3, 2), (2, 3, 5, 4), (4, 5, 7, 6), (6, 7, 9, 8), (8, 9, 11, 10), (10, 11, 13, 12), (12, 13, 15, 14), (14, 15, 17, 16), (16, 17, 19, 18), (18, 19, 21, 20), (20, 21, 23, 22), (22, 23, 25, 24), (24, 25, 27, 26), (26, 27, 29, 28), (28, 29, 31, 30), (30, 31, 33, 32), (32, 33, 35, 34), (34, 35, 37, 36), (36, 37, 39, 38), (38, 39, 41, 40), (40, 41, 43, 42), (42, 43, 45, 44), (44, 45, 47, 46), (46, 47, 49, 48), (48, 49, 51, 50), (50, 51, 53, 52), (52, 53, 55, 54), (54, 55, 57, 56), (56, 57, 59, 58), (58, 59, 61, 60), (3, 1, 63, 61, 59, 57, 55, 53, 51, 49, 47, 45, 43, 41, 39, 37, 35, 33, 31, 29, 27, 25, 23, 21, 19, 17, 15, 13, 11, 9, 7, 5), (60, 61, 63, 62), (62, 63, 1, 0), (0, 2, 4, 6, 8, 10, 12, 14, 16, 18, 20, 22, 24, 26, 28, 30, 32, 34, 36, 38, 40, 42, 44, 46, 48, 50, 52, 54, 56, 58, 60, 62)])
me_cylinder_003.polygons.foreach_set('use_smooth', [1, 1, 1, 1, 1, 1, 1, 1, 1, 1, 1, 1, 1, 1, 1, 1, 1, 1, 1, 1, 1, 1, 1, 1, 1, 1, 1, 1, 1, 1, 0, 1, 1, 0])
_uv = me_cylinder_003.uv_layers.new(name='UVMap')
_uv.uv.foreach_set('vector', [1.0, 0.5, 1.0, 1.0, 0.9688, 1.0, 0.9688, 0.5, 0.9688, 0.5, 0.9688, 1.0, 0.9375, 1.0, 0.9375, 0.5, 0.9375, 0.5, 0.9375, 1.0, 0.9062, 1.0, 0.9062, 0.5, 0.9062, 0.5, 0.9062, 1.0, 0.875, 1.0, 0.875, 0.5, 0.875, 0.5, 0.875, 1.0, 0.8438, 1.0, 0.8438, 0.5, 0.8438, 0.5, 0.8438, 1.0, 0.8125, 1.0, 0.8125, 0.5, 0.8125, 0.5, 0.8125, 1.0, 0.7812, 1.0, 0.7812, 0.5, 0.7812, 0.5, 0.7812, 1.0, 0.75, 1.0, 0.75, 0.5, 0.75, 0.5, 0.75, 1.0, 0.7188, 1.0, 0.7188, 0.5, 0.7188, 0.5, 0.7188, 1.0, 0.6875, 1.0, 0.6875, 0.5, 0.6875, 0.5, 0.6875, 1.0, 0.6562, 1.0, 0.6562, 0.5, 0.6562, 0.5, 0.6562, 1.0, 0.625, 1.0, 0.625, 0.5, 0.625, 0.5, 0.625, 1.0, 0.5938, 1.0, 0.5938, 0.5, 0.5938, 0.5, 0.5938, 1.0, 0.5625, 1.0, 0.5625, 0.5, 0.5625, 0.5, 0.5625, 1.0, 0.5312, 1.0, 0.5312, 0.5, 0.5312, 0.5, 0.5312, 1.0, 0.5, 1.0, 0.5, 0.5, 0.5, 0.5, 0.5, 1.0, 0.4688, 1.0, 0.4688, 0.5, 0.4688, 0.5, 0.4688, 1.0, 0.4375, 1.0, 0.4375, 0.5, 0.4375, 0.5, 0.4375, 1.0, 0.4062, 1.0, 0.4062, 0.5, 0.4062, 0.5, 0.4062, 1.0, 0.375, 1.0, 0.375, 0.5, 0.375, 0.5, 0.375, 1.0, 0.3438, 1.0, 0.3438, 0.5, 0.3438, 0.5, 0.3438, 1.0, 0.3125, 1.0, 0.3125, 0.5, 0.3125, 0.5, 0.3125, 1.0, 0.2812, 1.0, 0.2812, 0.5, 0.2812, 0.5, 0.2812, 1.0, 0.25, 1.0, 0.25, 0.5, 0.25, 0.5, 0.25, 1.0, 0.2188, 1.0, 0.2188, 0.5, 0.2188, 0.5, 0.2188, 1.0, 0.1875, 1.0, 0.1875, 0.5, 0.1875, 0.5, 0.1875, 1.0, 0.1562, 1.0, 0.1562, 0.5, 0.1562, 0.5, 0.1562, 1.0, 0.125, 1.0, 0.125, 0.5, 0.125, 0.5, 0.125, 1.0, 0.09375, 1.0, 0.09375, 0.5, 0.09375, 0.5, 0.09375, 1.0, 0.0625, 1.0, 0.0625, 0.5, 0.2968, 0.4854, 0.25, 0.49, 0.2032, 0.4854, 0.1582, 0.4717, 0.1167, 0.4496, 0.08029, 0.4197, 0.05045, 0.3833, 0.02827, 0.3418, 0.01461, 0.2968, 0.01, 0.25, 0.01461, 0.2032, 0.02827, 0.1582, 0.05045, 0.1167, 0.08029, 0.08029, 0.1167, 0.05045, 0.1582, 0.02827, 0.2032, 0.01461, 0.25, 0.01, 0.2968, 0.01461, 0.3418, 0.02827, 0.3833, 0.05045, 0.4197, 0.08029, 0.4496, 0.1167, 0.4717, 0.1582, 0.4854, 0.2032, 0.49, 0.25, 0.4854, 0.2968, 0.4717, 0.3418, 0.4496, 0.3833, 0.4197, 0.4197, 0.3833, 0.4496, 0.3418, 0.4717, 0.0625, 0.5, 0.0625, 1.0, 0.03125, 1.0, 0.03125, 0.5, 0.03125, 0.5, 0.03125, 1.0, 0.0, 1.0, 0.0, 0.5, 0.75, 0.49, 0.7968, 0.4854, 0.8418, 0.4717, 0.8833, 0.4496, 0.9197, 0.4197, 0.9496, 0.3833, 0.9717, 0.3418, 0.9854, 0.2968, 0.99, 0.25, 0.9854, 0.2032, 0.9717, 0.1582, 0.9496, 0.1167, 0.9197, 0.08029, 0.8833, 0.05045, 0.8418, 0.02827, 0.7968, 0.01461, 0.75, 0.01, 0.7032, 0.01461, 0.6582, 0.02827, 0.6167, 0.05045, 0.5803, 0.08029, 0.5504, 0.1167, 0.5283, 0.1582, 0.5146, 0.2032, 0.51, 0.25, 0.5146, 0.2968, 0.5283, 0.3418, 0.5504, 0.3833, 0.5803, 0.4197, 0.6167, 0.4496, 0.6582, 0.4717, 0.7032, 0.4854])
me_cylinder_003.use_remesh_fix_poles = True
me_cylinder_003.use_remesh_preserve_attributes = False
me_cylinder_003.use_mirror_vertex_groups = False
me_cylinder_003.update()
me_cylinder_004 = bpy.data.meshes.new('Cylinder.004')
me_cylinder_004.from_pydata([(0.8271, 0.1645, -1.0), (0.8271, 0.1645, 0.4155), (0.7791, 0.3227, -1.0), (0.7791, 0.3227, 0.4155), (0.7012, 0.4685, -1.0), (0.7012, 0.4685, 0.4155), (0.5848, 0.5848, -1.0), (0.4685, 0.7012, -1.0), (0.4685, 0.7012, 0.4155), (0.3227, 0.7791, -1.0), (0.3227, 0.7791, 0.4155), (0.1645, 0.8271, -1.0), (0.1645, 0.8271, 0.4155), (0.9188, 0.9513, -1.133), (0.9188, 0.9513, -1.202), (0.9366, 0.9366, -1.133), (0.9366, 0.9366, -1.202), (0.9513, 0.9188, -1.202), (0.9513, 0.9188, -1.133), (0.5848, 0.5848, 0.4155), (-0.8271, 0.1645, -1.0), (-0.8271, 0.1645, 0.4155), (-0.7791, 0.3227, -1.0), (-0.7791, 0.3227, 0.4155), (-0.7012, 0.4685, -1.0), (-0.7012, 0.4685, 0.4155), (-0.5848, 0.5848, -1.0), (-0.4685, 0.7012, -1.0), (-0.4685, 0.7012, 0.4155), (-0.3227, 0.7791, -1.0), (-0.3227, 0.7791, 0.4155), (-0.1645, 0.8271, -1.0), (-0.1645, 0.8271, 0.4155), (0.0, 0.8433, -1.0), (0.0, 0.8433, 0.4155), (-0.9188, 0.9513, -1.133), (-0.9188, 0.9513, -1.202), (-0.9366, 0.9366, -1.133), (-0.9366, 0.9366, -1.202), (-0.9513, 0.9188, -1.202), (-0.9513, 0.9188, -1.133), (-0.5848, 0.5848, 0.4155), (0.8271, -0.1645, -1.0), (0.8271, -0.1645, 0.4155), (0.7791, -0.3227, -1.0), (0.7791, -0.3227, 0.4155), (0.7012, -0.4685, -1.0), (0.7012, -0.4685, 0.4155), (0.5848, -0.5848, -1.0), (0.4685, -0.7012, -1.0), (0.4685, -0.7012, 0.4155), (0.3227, -0.7791, -1.0), (0.3227, -0.7791, 0.4155), (0.1645, -0.8271, -1.0), (0.1645, -0.8271, 0.4155), (0.9188, -0.9513, -1.133), (0.9188, -0.9513, -1.202), (0.9366, -0.9366, -1.133), (0.9366, -0.9366, -1.202), (0.9513, -0.9188, -1.202), (0.9513, -0.9188, -1.133), (0.5848, -0.5848, 0.4155), (0.8433, 0.0, -1.0), (0.8433, 0.0, 0.4155), (-0.8271, -0.1645, -1.0), (-0.8271, -0.1645, 0.4155), (-0.7791, -0.3227, -1.0), (-0.7791, -0.3227, 0.4155), (-0.7012, -0.4685, -1.0), (-0.7012, -0.4685, 0.4155), (-0.5848, -0.5848, -1.0), (-0.4685, -0.7012, -1.0), (-0.4685, -0.7012, 0.4155), (-0.3227, -0.7791, -1.0), (-0.3227, -0.7791, 0.4155), (-0.1645, -0.8271, -1.0), (-0.1645, -0.8271, 0.4155), (0.0, -0.8433, -1.0), (0.0, -0.8433, 0.4155), (-0.9188, -0.9513, -1.133), (-0.9188, -0.9513, -1.202), (-0.9366, -0.9366, -1.133), (-0.9366, -0.9366, -1.202), (-0.9513, -0.9188, -1.202), (-0.9513, -0.9188, -1.133), (-0.5848, -0.5848, 0.4155), (-0.8433, 0.0, -1.0), (-0.8433, 0.0, 0.4155)], [], [(62, 0, 1, 63), (0, 2, 3, 1), (2, 4, 5, 3), (4, 17, 18, 5), (7, 9, 10, 8), (9, 11, 12, 10), (11, 33, 34, 12), (6, 16, 17, 4), (8, 13, 14, 7), (16, 6, 7, 14), (16, 14, 13, 15), (17, 16, 15, 18), (5, 18, 15, 19), (8, 19, 15, 13), (86, 87, 21, 20), (20, 21, 23, 22), (22, 23, 25, 24), (24, 25, 40, 39), (27, 28, 30, 29), (29, 30, 32, 31), (31, 32, 34, 33), (26, 24, 39, 38), (28, 27, 36, 35), (38, 36, 27, 26), (38, 37, 35, 36), (39, 40, 37, 38), (25, 41, 37, 40), (28, 35, 37, 41), (62, 63, 43, 42), (42, 43, 45, 44), (44, 45, 47, 46), (46, 47, 60, 59), (49, 50, 52, 51), (51, 52, 54, 53), (53, 54, 78, 77), (48, 46, 59, 58), (50, 49, 56, 55), (58, 56, 49, 48), (58, 57, 55, 56), (59, 60, 57, 58), (47, 61, 57, 60), (50, 55, 57, 61), (86, 64, 65, 87), (64, 66, 67, 65), (66, 68, 69, 67), (68, 83, 84, 69), (71, 73, 74, 72), (73, 75, 76, 74), (75, 77, 78, 76), (70, 82, 83, 68), (72, 79, 80, 71), (82, 70, 71, 80), (82, 80, 79, 81), (83, 82, 81, 84), (69, 84, 81, 85), (72, 85, 81, 79), (1, 3, 5, 19, 8, 10, 12, 34, 32, 30, 28, 41, 25, 23, 21, 87, 65, 67, 69, 85, 72, 74, 76, 78, 54, 52, 50, 61, 47, 45, 43, 63)])
me_cylinder_004.polygons.foreach_set('use_smooth', [1, 1, 1, 1, 1, 1, 1, 0, 1, 0, 1, 1, 1, 1, 1, 1, 1, 1, 1, 1, 1, 0, 1, 0, 1, 1, 1, 1, 1, 1, 1, 1, 1, 1, 1, 0, 1, 0, 1, 1, 1, 1, 1, 1, 1, 1, 1, 1, 1, 0, 1, 0, 1, 1, 1, 1, 0])
_uv = me_cylinder_004.uv_layers.new(name='UVMap')
_uv.uv.foreach_set('vector', [0.75, 0.5, 0.7188, 0.5, 0.7188, 1.0, 0.75, 1.0, 0.7188, 0.5, 0.6875, 0.5, 0.6875, 1.0, 0.7188, 1.0, 0.6875, 0.5, 0.6562, 0.5, 0.6562, 1.0, 0.6875, 1.0, 0.6562, 0.5, 0.6562, 0.5, 0.6562, 1.0, 0.6562, 1.0, 0.5938, 0.5, 0.5625, 0.5, 0.5625, 1.0, 0.5938, 1.0, 0.5625, 0.5, 0.5312, 0.5, 0.5312, 1.0, 0.5625, 1.0, 0.5312, 0.5, 0.5, 0.5, 0.5, 1.0, 0.5312, 1.0, 0.0, 0.0, 0.625, 0.5, 0.6562, 0.5, 0.6562, 0.5, 0.5938, 1.0, 0.5938, 1.0, 0.5938, 0.5, 0.5938, 0.5, 0.625, 0.5, 0.0, 0.0, 0.5938, 0.5, 0.5938, 0.5, 0.625, 0.5, 0.5938, 0.5, 0.5938, 1.0, 0.625, 1.0, 0.6562, 0.5, 0.625, 0.5, 0.625, 1.0, 0.6562, 1.0, 0.6562, 1.0, 0.6562, 1.0, 0.625, 1.0, 0.0, 0.0, 0.5938, 1.0, 0.0, 0.0, 0.625, 1.0, 0.5938, 1.0, 0.75, 0.5, 0.75, 1.0, 0.7188, 1.0, 0.7188, 0.5, 0.7188, 0.5, 0.7188, 1.0, 0.6875, 1.0, 0.6875, 0.5, 0.6875, 0.5, 0.6875, 1.0, 0.6562, 1.0, 0.6562, 0.5, 0.6562, 0.5, 0.6562, 1.0, 0.6562, 1.0, 0.6562, 0.5, 0.5938, 0.5, 0.5938, 1.0, 0.5625, 1.0, 0.5625, 0.5, 0.5625, 0.5, 0.5625, 1.0, 0.5312, 1.0, 0.5312, 0.5, 0.5312, 0.5, 0.5312, 1.0, 0.5, 1.0, 0.5, 0.5, 0.0, 0.0, 0.6562, 0.5, 0.6562, 0.5, 0.625, 0.5, 0.5938, 1.0, 0.5938, 0.5, 0.5938, 0.5, 0.5938, 1.0, 0.625, 0.5, 0.5938, 0.5, 0.5938, 0.5, 0.0, 0.0, 0.625, 0.5, 0.625, 1.0, 0.5938, 1.0, 0.5938, 0.5, 0.6562, 0.5, 0.6562, 1.0, 0.625, 1.0, 0.625, 0.5, 0.6562, 1.0, 0.0, 0.0, 0.625, 1.0, 0.6562, 1.0, 0.5938, 1.0, 0.5938, 1.0, 0.625, 1.0, 0.0, 0.0, 0.75, 0.5, 0.75, 1.0, 0.7188, 1.0, 0.7188, 0.5, 0.7188, 0.5, 0.7188, 1.0, 0.6875, 1.0, 0.6875, 0.5, 0.6875, 0.5, 0.6875, 1.0, 0.6562, 1.0, 0.6562, 0.5, 0.6562, 0.5, 0.6562, 1.0, 0.6562, 1.0, 0.6562, 0.5, 0.5938, 0.5, 0.5938, 1.0, 0.5625, 1.0, 0.5625, 0.5, 0.5625, 0.5, 0.5625, 1.0, 0.5312, 1.0, 0.5312, 0.5, 0.5312, 0.5, 0.5312, 1.0, 0.5, 1.0, 0.5, 0.5, 0.0, 0.0, 0.6562, 0.5, 0.6562, 0.5, 0.625, 0.5, 0.5938, 1.0, 0.5938, 0.5, 0.5938, 0.5, 0.5938, 1.0, 0.625, 0.5, 0.5938, 0.5, 0.5938, 0.5, 0.0, 0.0, 0.625, 0.5, 0.625, 1.0, 0.5938, 1.0, 0.5938, 0.5, 0.6562, 0.5, 0.6562, 1.0, 0.625, 1.0, 0.625, 0.5, 0.6562, 1.0, 0.0, 0.0, 0.625, 1.0, 0.6562, 1.0, 0.5938, 1.0, 0.5938, 1.0, 0.625, 1.0, 0.0, 0.0, 0.75, 0.5, 0.7188, 0.5, 0.7188, 1.0, 0.75, 1.0, 0.7188, 0.5, 0.6875, 0.5, 0.6875, 1.0, 0.7188, 1.0, 0.6875, 0.5, 0.6562, 0.5, 0.6562, 1.0, 0.6875, 1.0, 0.6562, 0.5, 0.6562, 0.5, 0.6562, 1.0, 0.6562, 1.0, 0.5938, 0.5, 0.5625, 0.5, 0.5625, 1.0, 0.5938, 1.0, 0.5625, 0.5, 0.5312, 0.5, 0.5312, 1.0, 0.5625, 1.0, 0.5312, 0.5, 0.5, 0.5, 0.5, 1.0, 0.5312, 1.0, 0.0, 0.0, 0.625, 0.5, 0.6562, 0.5, 0.6562, 0.5, 0.5938, 1.0, 0.5938, 1.0, 0.5938, 0.5, 0.5938, 0.5, 0.625, 0.5, 0.0, 0.0, 0.5938, 0.5, 0.5938, 0.5, 0.625, 0.5, 0.5938, 0.5, 0.5938, 1.0, 0.625, 1.0, 0.6562, 0.5, 0.625, 0.5, 0.625, 1.0, 0.6562, 1.0, 0.6562, 1.0, 0.6562, 1.0, 0.625, 1.0, 0.0, 0.0, 0.5938, 1.0, 0.0, 0.0, 0.625, 1.0, 0.5938, 1.0, 0.7188, 1.0, 0.6875, 1.0, 0.6562, 1.0, 0.0, 0.0, 0.5938, 1.0, 0.5625, 1.0, 0.5312, 1.0, 0.5, 1.0, 0.5312, 1.0, 0.5625, 1.0, 0.5938, 1.0, 0.0, 0.0, 0.6562, 1.0, 0.6875, 1.0, 0.7188, 1.0, 0.75, 1.0, 0.7188, 1.0, 0.6875, 1.0, 0.6562, 1.0, 0.0, 0.0, 0.5938, 1.0, 0.5625, 1.0, 0.5312, 1.0, 0.5, 1.0, 0.5312, 1.0, 0.5625, 1.0, 0.5938, 1.0, 0.0, 0.0, 0.6562, 1.0, 0.6875, 1.0, 0.7188, 1.0, 0.75, 1.0])
me_cylinder_004.use_remesh_fix_poles = True
me_cylinder_004.use_remesh_preserve_attributes = False
me_cylinder_004.use_mirror_vertex_groups = False
me_cylinder_004.update()
me_sphere = bpy.data.meshes.new('Sphere')
me_sphere.from_pydata([(0.04233, -0.008421, 1.762), (0.3698, -0.07355, 1.541), (0.5368, -0.1068, 1.319), (0.8927, -0.1776, 0.5584), (0.9477, -0.1885, 0.2648), (0.9663, -0.1922, 0.004884), (0.03988, -0.01652, 1.762), (0.3483, -0.1443, 1.541), (0.8927, -0.3698, 0.2648), (0.9102, -0.377, 0.004884), (0.03752, -0.02094, 1.762), (0.3135, -0.2095, 1.541), (0.8034, -0.5368, 0.2648), (0.8192, -0.5474, 0.004884), (0.6966, -0.6966, 0.004884), (0.02094, -0.03752, 1.762), (0.2095, -0.3135, 1.541), (0.3041, -0.4551, 1.319), (0.5057, -0.7568, 0.5584), (0.5368, -0.8034, 0.2648), (0.5474, -0.8192, 0.004884), (0.01652, -0.03988, 1.762), (0.1443, -0.3483, 1.541), (0.3698, -0.8927, 0.2648), (0.377, -0.9102, 0.004884), (0.07355, -0.3698, 1.541), (0.1068, -0.5368, 1.319), (0.1776, -0.8927, 0.5584), (0.1885, -0.9477, 0.2648), (0.1922, -0.9663, 0.004884), (0.6833, -0.1359, 1.085), (0.8034, -0.1598, 0.8347), (0.5057, -0.2095, 1.319), (0.6436, -0.2666, 1.085), (0.7568, -0.3135, 0.8347), (0.8409, -0.3483, 0.5584), (0.4551, -0.3041, 1.319), (0.5792, -0.387, 1.085), (0.6811, -0.4551, 0.8347), (0.7568, -0.5057, 0.5584), (0.387, -0.5792, 1.085), (0.4551, -0.6811, 0.8347), (0.2095, -0.5057, 1.319), (0.2666, -0.6436, 1.085), (0.3135, -0.7568, 0.8347), (0.3483, -0.8409, 0.5584), (0.1359, -0.6833, 1.085), (0.1598, -0.8034, 0.8347), (0.3475, -0.2435, 1.568), (0.7909, -0.5397, 0.5856), (0.8375, -0.5709, 0.292), (0.8532, -0.5814, -3.502e-07), (0.3006, -0.3006, 1.568), (0.7173, -0.7173, 0.292), (0.7307, -0.7307, -3.502e-07), (0.2435, -0.3475, 1.568), (0.3381, -0.4892, 1.346), (0.5397, -0.7909, 0.5856), (0.5709, -0.8375, 0.292), (0.5814, -0.8532, -2.31e-07), (0.4892, -0.3381, 1.346), (0.4211, -0.4211, 1.346), (0.6777, -0.6777, 0.5856), (0.6133, -0.4211, 1.112), (0.7152, -0.4892, 0.8619), (0.5267, -0.5267, 1.112), (0.6133, -0.6133, 0.8619), (0.4211, -0.6133, 1.112), (0.4892, -0.7152, 0.8619), (0.02923, -0.02923, 1.762), (-0.04233, -0.008421, 1.762), (-0.3698, -0.07355, 1.541), (-0.5368, -0.1068, 1.319), (-0.8927, -0.1776, 0.5584), (-0.9477, -0.1885, 0.2648), (-0.9663, -0.1922, 0.004884), (-0.03988, -0.01652, 1.762), (-0.3483, -0.1443, 1.541), (-0.5057, -0.2095, 1.319), (-0.8409, -0.3483, 0.5584), (-0.8927, -0.3698, 0.2648), (-0.9102, -0.377, 0.004884), (-0.03752, -0.02094, 1.762), (-0.3135, -0.2095, 1.541), (-0.4551, -0.3041, 1.319), (-0.8034, -0.5368, 0.2648), (-0.8192, -0.5474, 0.004884), (-0.6966, -0.6966, 0.004884), (-0.02094, -0.03752, 1.762), (-0.2095, -0.3135, 1.541), (-0.5057, -0.7568, 0.5584), (-0.5368, -0.8034, 0.2648), (-0.5474, -0.8192, 0.004884), (-0.01652, -0.03988, 1.762), (-0.1443, -0.3483, 1.541), (-0.2095, -0.5057, 1.319), (-0.3483, -0.8409, 0.5584), (-0.3698, -0.8927, 0.2648), (-0.377, -0.9102, 0.004884), (-0.008421, -0.04233, 1.762), (-0.07355, -0.3698, 1.541), (-0.1068, -0.5368, 1.319), (-0.1776, -0.8927, 0.5584), (-0.1885, -0.9477, 0.2648), (-0.1922, -0.9663, 0.004884), (-0.6833, -0.1359, 1.085), (-0.8034, -0.1598, 0.8347), (-0.6436, -0.2666, 1.085), (-0.7568, -0.3135, 0.8347), (-0.5792, -0.387, 1.085), (-0.6811, -0.4551, 0.8347), (-0.7568, -0.5057, 0.5584), (-0.3041, -0.4551, 1.319), (-0.387, -0.5792, 1.085), (-0.4551, -0.6811, 0.8347), (-0.2666, -0.6436, 1.085), (-0.3135, -0.7568, 0.8347), (-0.1359, -0.6833, 1.085), (-0.1598, -0.8034, 0.8347), (-0.3475, -0.2435, 1.568), (-0.7909, -0.5397, 0.5856), (-0.8375, -0.5709, 0.292), (-0.8532, -0.5814, -3.502e-07), (-0.3006, -0.3006, 1.568), (-0.4211, -0.4211, 1.346), (-0.6777, -0.6777, 0.5856), (-0.7173, -0.7173, 0.292), (-0.7307, -0.7307, -3.502e-07), (-0.2435, -0.3475, 1.568), (-0.3381, -0.4892, 1.346), (-0.5397, -0.7909, 0.5856), (-0.5709, -0.8375, 0.292), (-0.5814, -0.8532, -2.31e-07), (-0.4892, -0.3381, 1.346), (-0.6133, -0.4211, 1.112), (-0.7152, -0.4892, 0.8619), (-0.5267, -0.5267, 1.112), (-0.6133, -0.6133, 0.8619), (-0.4211, -0.6133, 1.112), (-0.4892, -0.7152, 0.8619), (0.008421, -0.04233, 1.762), (4.509e-10, -0.04316, 1.762), (-2.344e-10, -0.377, 1.541), (-2.344e-10, -0.9102, 0.5584), (-2.344e-10, -0.9663, 0.2648), (-2.344e-10, -0.9852, 0.004884), (-2.344e-10, -0.5474, 1.319), (-2.344e-10, -0.6966, 1.085), (-2.344e-10, -0.8192, 0.8347), (-0.02923, -0.02923, 1.762), (0.04233, 0.008421, 1.762), (0.3698, 0.07355, 1.541), (0.9477, 0.1885, 0.2648), (0.9663, 0.1922, 0.004884), (0.03988, 0.01652, 1.762), (0.3483, 0.1443, 1.541), (0.8409, 0.3483, 0.5584), (0.8927, 0.3698, 0.2648), (0.9102, 0.377, 0.004884), (0.03752, 0.02094, 1.762), (0.3135, 0.2095, 1.541), (0.4551, 0.3041, 1.319), (0.7568, 0.5057, 0.5584), (0.8034, 0.5368, 0.2648), (0.8192, 0.5474, 0.004884), (0.6966, 0.6966, 0.004884), (0.02094, 0.03752, 1.762), (0.2095, 0.3135, 1.541), (0.3041, 0.4551, 1.319), (0.5057, 0.7568, 0.5584), (0.5368, 0.8034, 0.2648), (0.5474, 0.8192, 0.004884), (0.01652, 0.03988, 1.762), (0.1443, 0.3483, 1.541), (0.3698, 0.8927, 0.2648), (0.377, 0.9102, 0.004884), (0.008421, 0.04233, 1.762), (0.07355, 0.3698, 1.541), (0.1068, 0.5368, 1.319), (0.1776, 0.8927, 0.5584), (0.1885, 0.9477, 0.2648), (0.1922, 0.9663, 0.004884), (0.5368, 0.1068, 1.319), (0.6833, 0.1359, 1.085), (0.8034, 0.1598, 0.8347), (0.8927, 0.1776, 0.5584), (0.5057, 0.2095, 1.319), (0.6436, 0.2666, 1.085), (0.7568, 0.3135, 0.8347), (0.5792, 0.387, 1.085), (0.6811, 0.4551, 0.8347), (0.387, 0.5792, 1.085), (0.4551, 0.6811, 0.8347), (0.2095, 0.5057, 1.319), (0.2666, 0.6436, 1.085), (0.3135, 0.7568, 0.8347), (0.3483, 0.8409, 0.5584), (0.1359, 0.6833, 1.085), (0.1598, 0.8034, 0.8347), (0.3475, 0.2435, 1.568), (0.7909, 0.5397, 0.5856), (0.8375, 0.5709, 0.292), (0.8532, 0.5814, -3.502e-07), (0.3006, 0.3006, 1.568), (0.7173, 0.7173, 0.292), (0.7307, 0.7307, -3.502e-07), (0.2435, 0.3475, 1.568), (0.5709, 0.8375, 0.292), (0.5814, 0.8532, -2.31e-07), (0.3381, 0.4892, 1.346), (0.4892, 0.3381, 1.346), (0.4211, 0.4211, 1.346), (0.5397, 0.7909, 0.5856), (0.6777, 0.6777, 0.5856), (0.6133, 0.4211, 1.112), (0.7152, 0.4892, 0.8619), (0.5267, 0.5267, 1.112), (0.6133, 0.6133, 0.8619), (0.4211, 0.6133, 1.112), (0.4892, 0.7152, 0.8619), (-0.008421, 0.04233, 1.762), (0.04316, 1.876e-09, 1.762), (0.377, 1.386e-09, 1.541), (0.5474, 1.386e-09, 1.319), (0.9102, 1.386e-09, 0.5584), (0.9663, 1.386e-09, 0.2648), (0.9852, 1.386e-09, 0.004884), (0.6966, 1.386e-09, 1.085), (0.8192, 1.386e-09, 0.8347), (0.02923, 0.02923, 1.762), (-0.04233, 0.008421, 1.762), (-0.3698, 0.07355, 1.541), (-0.5368, 0.1068, 1.319), (-0.8927, 0.1776, 0.5584), (-0.9477, 0.1885, 0.2648), (-0.9663, 0.1922, 0.004884), (-0.03988, 0.01652, 1.762), (-0.3483, 0.1443, 1.541), (-0.8409, 0.3483, 0.5584), (-0.8927, 0.3698, 0.2648), (-0.9102, 0.377, 0.004884), (-0.03752, 0.02094, 1.762), (-0.3135, 0.2095, 1.541), (-0.8034, 0.5368, 0.2648), (-0.8192, 0.5474, 0.004884), (-0.6966, 0.6966, 0.004884), (-0.02094, 0.03752, 1.762), (-0.2095, 0.3135, 1.541), (-0.3041, 0.4551, 1.319), (-0.5368, 0.8034, 0.2648), (-0.5474, 0.8192, 0.004884), (-0.01652, 0.03988, 1.762), (-0.1443, 0.3483, 1.541), (-0.2095, 0.5057, 1.319), (-0.3483, 0.8409, 0.5584), (-0.3698, 0.8927, 0.2648), (-0.377, 0.9102, 0.004884), (-0.07355, 0.3698, 1.541), (-0.1776, 0.8927, 0.5584), (-0.1885, 0.9477, 0.2648), (-0.1922, 0.9663, 0.004884), (-0.6833, 0.1359, 1.085), (-0.8034, 0.1598, 0.8347), (-0.5057, 0.2095, 1.319), (-0.6436, 0.2666, 1.085), (-0.7568, 0.3135, 0.8347), (-0.4551, 0.3041, 1.319), (-0.5792, 0.387, 1.085), (-0.6811, 0.4551, 0.8347), (-0.7568, 0.5057, 0.5584), (-0.387, 0.5792, 1.085), (-0.4551, 0.6811, 0.8347), (-0.5057, 0.7568, 0.5584), (-0.2666, 0.6436, 1.085), (-0.3135, 0.7568, 0.8347), (-0.1068, 0.5368, 1.319), (-0.1359, 0.6833, 1.085), (-0.1598, 0.8034, 0.8347), (-0.3475, 0.2435, 1.568), (-0.4892, 0.3381, 1.346), (-0.8375, 0.5709, 0.292), (-0.8532, 0.5814, -3.502e-07), (-0.3006, 0.3006, 1.568), (-0.4211, 0.4211, 1.346), (-0.6777, 0.6777, 0.5856), (-0.7173, 0.7173, 0.292), (-0.7307, 0.7307, -3.502e-07), (-0.2435, 0.3475, 1.568), (-0.5709, 0.8375, 0.292), (-0.5814, 0.8532, -2.31e-07), (-0.3381, 0.4892, 1.346), (-0.5397, 0.7909, 0.5856), (-0.7909, 0.5397, 0.5856), (-0.6133, 0.4211, 1.112), (-0.7152, 0.4892, 0.8619), (-0.5267, 0.5267, 1.112), (-0.6133, 0.6133, 0.8619), (-0.4211, 0.6133, 1.112), (-0.4892, 0.7152, 0.8619), (4.509e-10, 0.04316, 1.762), (-2.344e-10, 0.377, 1.541), (-2.344e-10, 0.5474, 1.319), (-2.344e-10, 0.9663, 0.2648), (-2.344e-10, 0.9852, 0.004884), (-2.344e-10, 0.6966, 1.085), (-2.344e-10, 0.8192, 0.8347), (-2.344e-10, 0.9102, 0.5584), (-0.04316, 1.876e-09, 1.762), (-0.377, 1.386e-09, 1.541), (-0.9102, 1.386e-09, 0.5584), (-0.9663, 1.386e-09, 0.2648), (-0.9852, 1.386e-09, 0.004884), (-0.5474, 1.386e-09, 1.319), (-0.6966, 1.386e-09, 1.085), (-0.8192, 1.386e-09, 0.8347), (-0.02923, 0.02923, 1.762), (0.1885, -0.0375, 1.722), (0.1922, 1.386e-09, 1.722), (0.1776, -0.07355, 1.722), (0.1598, -0.1068, 1.722), (0.07355, -0.1776, 1.722), (0.1068, -0.1598, 1.722), (0.1333, -0.1333, 1.722), (-0.1885, -0.0375, 1.722), (-0.1922, 1.386e-09, 1.722), (-0.1776, -0.07355, 1.722), (-0.1598, -0.1068, 1.722), (-0.07355, -0.1776, 1.722), (-0.1068, -0.1598, 1.722), (-0.0375, -0.1885, 1.722), (-2.344e-10, -0.1922, 1.722), (0.0375, -0.1885, 1.722), (-0.1333, -0.1333, 1.722), (0.1885, 0.0375, 1.722), (0.1776, 0.07355, 1.722), (0.1598, 0.1068, 1.722), (0.07355, 0.1776, 1.722), (0.1068, 0.1598, 1.722), (0.0375, 0.1885, 1.722), (-2.344e-10, 0.1922, 1.722), (-0.0375, 0.1885, 1.722), (0.1333, 0.1333, 1.722), (-0.1885, 0.0375, 1.722), (-0.1776, 0.07355, 1.722), (-0.1598, 0.1068, 1.722), (-0.07355, 0.1776, 1.722), (-0.1068, 0.1598, 1.722), (-0.1333, 0.1333, 1.722)], [], [(222, 317, 316, 1), (223, 222, 1, 2), (225, 224, 3, 4), (226, 225, 4, 5), (4, 3, 35, 8), (5, 4, 8, 9), (1, 316, 318, 7), (2, 1, 7, 32), (7, 318, 319, 11), (32, 7, 11, 36), (8, 35, 39, 12), (9, 8, 12, 13), (18, 19, 58, 57), (17, 40, 67, 56), (16, 17, 56, 55), (20, 14, 54, 59), (13, 12, 50, 51), (39, 38, 64, 49), (19, 18, 45, 23), (20, 19, 23, 24), (16, 321, 320, 22), (17, 16, 22, 42), (42, 22, 25, 26), (23, 45, 27, 28), (24, 23, 28, 29), (22, 320, 331, 25), (28, 27, 143, 144), (29, 28, 144, 145), (25, 331, 330, 142), (26, 25, 142, 146), (12, 39, 49, 50), (41, 18, 57, 68), (227, 223, 2, 30), (228, 227, 30, 31), (224, 228, 31, 3), (31, 30, 33, 34), (3, 31, 34, 35), (30, 2, 32, 33), (33, 32, 36, 37), (34, 33, 37, 38), (35, 34, 38, 39), (38, 37, 63, 64), (14, 13, 51, 54), (36, 11, 48, 60), (19, 20, 59, 58), (40, 41, 68, 67), (40, 17, 42, 43), (41, 40, 43, 44), (18, 41, 44, 45), (43, 42, 26, 46), (44, 43, 46, 47), (45, 44, 47, 27), (46, 26, 146, 147), (47, 46, 147, 148), (27, 47, 148, 143), (50, 49, 62, 53), (51, 50, 53, 54), (60, 48, 52, 61), (61, 52, 55, 56), (53, 62, 57, 58), (54, 53, 58, 59), (49, 64, 66, 62), (63, 60, 61, 65), (64, 63, 65, 66), (65, 61, 56, 67), (66, 65, 67, 68), (62, 66, 68, 57), (37, 36, 60, 63), (55, 52, 322, 321), (52, 48, 319, 322), (319, 48, 11), (16, 55, 321), (308, 71, 323, 324), (312, 72, 71, 308), (310, 74, 73, 309), (311, 75, 74, 310), (74, 80, 79, 73), (75, 81, 80, 74), (71, 77, 325, 323), (72, 78, 77, 71), (77, 83, 326, 325), (78, 84, 83, 77), (80, 85, 111, 79), (81, 86, 85, 80), (90, 130, 131, 91), (112, 129, 138, 113), (89, 128, 129, 112), (92, 132, 127, 87), (86, 122, 121, 85), (111, 120, 135, 110), (91, 97, 96, 90), (92, 98, 97, 91), (89, 94, 327, 328), (112, 95, 94, 89), (95, 101, 100, 94), (97, 103, 102, 96), (98, 104, 103, 97), (94, 100, 329, 327), (103, 144, 143, 102), (104, 145, 144, 103), (100, 142, 330, 329), (101, 146, 142, 100), (85, 121, 120, 111), (114, 139, 130, 90), (313, 105, 72, 312), (314, 106, 105, 313), (309, 73, 106, 314), (106, 108, 107, 105), (73, 79, 108, 106), (105, 107, 78, 72), (107, 109, 84, 78), (108, 110, 109, 107), (79, 111, 110, 108), (110, 135, 134, 109), (87, 127, 122, 86), (84, 133, 119, 83), (91, 131, 132, 92), (113, 138, 139, 114), (113, 115, 95, 112), (114, 116, 115, 113), (90, 96, 116, 114), (115, 117, 101, 95), (116, 118, 117, 115), (96, 102, 118, 116), (117, 147, 146, 101), (118, 148, 147, 117), (102, 143, 148, 118), (121, 126, 125, 120), (122, 127, 126, 121), (133, 124, 123, 119), (124, 129, 128, 123), (126, 131, 130, 125), (127, 132, 131, 126), (120, 125, 137, 135), (134, 136, 124, 133), (135, 137, 136, 134), (136, 138, 129, 124), (137, 139, 138, 136), (125, 130, 139, 137), (109, 134, 133, 84), (128, 328, 332, 123), (123, 332, 326, 119), (326, 83, 119), (89, 328, 128), (222, 151, 333, 317), (223, 182, 151, 222), (225, 152, 185, 224), (226, 153, 152, 225), (152, 157, 156, 185), (153, 158, 157, 152), (151, 155, 334, 333), (182, 186, 155, 151), (155, 160, 335, 334), (186, 161, 160, 155), (157, 163, 162, 156), (158, 164, 163, 157), (169, 212, 207, 170), (168, 209, 218, 191), (167, 206, 209, 168), (171, 208, 205, 165), (164, 202, 201, 163), (162, 200, 215, 190), (170, 174, 196, 169), (171, 175, 174, 170), (167, 173, 336, 337), (168, 193, 173, 167), (193, 178, 177, 173), (174, 180, 179, 196), (175, 181, 180, 174), (173, 177, 338, 336), (180, 302, 306, 179), (181, 303, 302, 180), (177, 300, 339, 338), (178, 301, 300, 177), (163, 201, 200, 162), (192, 219, 212, 169), (227, 183, 182, 223), (228, 184, 183, 227), (224, 185, 184, 228), (184, 188, 187, 183), (185, 156, 188, 184), (183, 187, 186, 182), (187, 189, 161, 186), (188, 190, 189, 187), (156, 162, 190, 188), (190, 215, 214, 189), (165, 205, 202, 164), (161, 210, 199, 160), (170, 207, 208, 171), (191, 218, 219, 192), (191, 194, 193, 168), (192, 195, 194, 191), (169, 196, 195, 192), (194, 197, 178, 193), (195, 198, 197, 194), (196, 179, 198, 195), (197, 304, 301, 178), (198, 305, 304, 197), (179, 306, 305, 198), (201, 204, 213, 200), (202, 205, 204, 201), (210, 211, 203, 199), (211, 209, 206, 203), (204, 207, 212, 213), (205, 208, 207, 204), (200, 213, 217, 215), (214, 216, 211, 210), (215, 217, 216, 214), (216, 218, 209, 211), (217, 219, 218, 216), (213, 212, 219, 217), (189, 214, 210, 161), (206, 337, 341, 203), (203, 341, 335, 199), (335, 160, 199), (167, 337, 206), (308, 324, 342, 231), (312, 308, 231, 232), (310, 309, 233, 234), (311, 310, 234, 235), (234, 233, 238, 239), (235, 234, 239, 240), (231, 342, 343, 237), (232, 231, 237, 263), (237, 343, 344, 242), (263, 237, 242, 266), (239, 238, 269, 243), (240, 239, 243, 244), (272, 249, 288, 291), (248, 270, 297, 290), (247, 248, 290, 287), (250, 245, 286, 289), (244, 243, 280, 281), (269, 268, 294, 292), (249, 272, 254, 255), (250, 249, 255, 256), (247, 346, 345, 252), (248, 247, 252, 253), (253, 252, 257, 275), (255, 254, 258, 259), (256, 255, 259, 260), (252, 345, 340, 257), (259, 258, 306, 302), (260, 259, 302, 303), (257, 340, 339, 300), (275, 257, 300, 301), (243, 269, 292, 280), (271, 272, 291, 298), (313, 312, 232, 261), (314, 313, 261, 262), (309, 314, 262, 233), (262, 261, 264, 265), (233, 262, 265, 238), (261, 232, 263, 264), (264, 263, 266, 267), (265, 264, 267, 268), (238, 265, 268, 269), (268, 267, 293, 294), (245, 244, 281, 286), (266, 242, 278, 279), (249, 250, 289, 288), (270, 271, 298, 297), (270, 248, 253, 273), (271, 270, 273, 274), (272, 271, 274, 254), (273, 253, 275, 276), (274, 273, 276, 277), (254, 274, 277, 258), (276, 275, 301, 304), (277, 276, 304, 305), (258, 277, 305, 306), (280, 292, 284, 285), (281, 280, 285, 286), (279, 278, 282, 283), (283, 282, 287, 290), (285, 284, 291, 288), (286, 285, 288, 289), (292, 294, 296, 284), (293, 279, 283, 295), (294, 293, 295, 296), (295, 283, 290, 297), (296, 295, 297, 298), (284, 296, 298, 291), (267, 266, 279, 293), (287, 282, 347, 346), (282, 278, 344, 347), (344, 278, 242), (247, 287, 346), (0, 221, 150, 154, 159, 229, 166, 172, 176, 299, 220, 251, 246, 315, 241, 236, 230, 307, 70, 76, 82, 149, 88, 93, 99, 141, 140, 21, 15, 69, 10, 6), (221, 0, 316, 317), (0, 6, 318, 316), (6, 10, 319, 318), (15, 21, 320, 321), (69, 15, 321, 322), (10, 69, 322, 319), (70, 307, 324, 323), (76, 70, 323, 325), (82, 76, 325, 326), (93, 88, 328, 327), (99, 93, 327, 329), (141, 99, 329, 330), (140, 141, 330, 331), (88, 149, 332, 328), (149, 82, 326, 332), (150, 221, 317, 333), (154, 150, 333, 334), (159, 154, 334, 335), (172, 166, 337, 336), (176, 172, 336, 338), (299, 176, 338, 339), (220, 299, 339, 340), (166, 229, 341, 337), (229, 159, 335, 341), (307, 230, 342, 324), (230, 236, 343, 342), (236, 241, 344, 343), (246, 251, 345, 346), (315, 246, 346, 347), (241, 315, 347, 344), (21, 140, 331, 320), (251, 220, 340, 345)])
me_sphere.polygons.foreach_set('use_smooth', [1, 1, 1, 1, 1, 1, 1, 1, 1, 1, 1, 1, 0, 0, 0, 0, 0, 0, 1, 1, 1, 1, 1, 1, 1, 1, 1, 1, 1, 1, 0, 0, 1, 1, 1, 1, 1, 1, 1, 1, 1, 0, 0, 0, 0, 0, 1, 1, 1, 1, 1, 1, 1, 1, 1, 1, 1, 1, 1, 1, 1, 1, 1, 1, 1, 1, 1, 0, 1, 1, 0, 0, 1, 1, 1, 1, 1, 1, 1, 1, 1, 1, 1, 1, 0, 0, 0, 0, 0, 0, 1, 1, 1, 1, 1, 1, 1, 1, 1, 1, 1, 1, 0, 0, 1, 1, 1, 1, 1, 1, 1, 1, 1, 0, 0, 0, 0, 0, 1, 1, 1, 1, 1, 1, 1, 1, 1, 1, 1, 1, 1, 1, 1, 1, 1, 1, 1, 1, 1, 0, 1, 1, 0, 0, 1, 1, 1, 1, 1, 1, 1, 1, 1, 1, 1, 1, 0, 0, 0, 0, 0, 0, 1, 1, 1, 1, 1, 1, 1, 1, 1, 1, 1, 1, 0, 0, 1, 1, 1, 1, 1, 1, 1, 1, 1, 0, 0, 0, 0, 0, 1, 1, 1, 1, 1, 1, 1, 1, 1, 1, 1, 1, 1, 1, 1, 1, 1, 1, 1, 1, 1, 0, 1, 1, 0, 0, 1, 1, 1, 1, 1, 1, 1, 1, 1, 1, 1, 1, 0, 0, 0, 0, 0, 0, 1, 1, 1, 1, 1, 1, 1, 1, 1, 1, 1, 1, 0, 0, 1, 1, 1, 1, 1, 1, 1, 1, 1, 0, 0, 0, 0, 0, 1, 1, 1, 1, 1, 1, 1, 1, 1, 1, 1, 1, 1, 1, 1, 1, 1, 1, 1, 1, 1, 0, 1, 1, 0, 0, 1, 1, 1, 1, 1, 1, 1, 1, 1, 1, 1, 1, 1, 1, 1, 1, 1, 1, 1, 1, 1, 1, 1, 1, 1, 1, 1, 1, 1, 1, 1, 1, 1])
_uv = me_sphere.uv_layers.new(name='UVMap')
_uv.uv.foreach_set('vector', [0.5, 0.875, 0.5, 0.9375, 0.4687, 0.9375, 0.4687, 0.875, 0.5, 0.8125, 0.5, 0.875, 0.4687, 0.875, 0.4687, 0.8125, 0.5, 0.5625, 0.5, 0.625, 0.4687, 0.625, 0.4687, 0.5625, 0.5, 0.5, 0.5, 0.5625, 0.4687, 0.5625, 0.4687, 0.5, 0.4687, 0.5625, 0.4687, 0.625, 0.4375, 0.625, 0.4375, 0.5625, 0.4687, 0.5, 0.4687, 0.5625, 0.4375, 0.5625, 0.4375, 0.5, 0.4687, 0.875, 0.4687, 0.9375, 0.4375, 0.9375, 0.4375, 0.875, 0.4687, 0.8125, 0.4687, 0.875, 0.4375, 0.875, 0.4375, 0.8125, 0.4375, 0.875, 0.4375, 0.9375, 0.4062, 0.9375, 0.4062, 0.875, 0.4375, 0.8125, 0.4375, 0.875, 0.4062, 0.875, 0.4062, 0.8125, 0.4375, 0.5625, 0.4375, 0.625, 0.4062, 0.625, 0.4062, 0.5625, 0.4375, 0.5, 0.4375, 0.5625, 0.4062, 0.5625, 0.4062, 0.5, 0.3437, 0.625, 0.3437, 0.5625, 0.3437, 0.5625, 0.3438, 0.625, 0.3437, 0.8125, 0.3437, 0.75, 0.3437, 0.75, 0.3437, 0.8125, 0.3437, 0.875, 0.3437, 0.8125, 0.3437, 0.8125, 0.3437, 0.875, 0.0, 0.0, 0.0, 0.0, 0.0, 0.0, 0.0, 0.0, 0.4062, 0.5, 0.4062, 0.5625, 0.4062, 0.5625, 0.4062, 0.5, 0.4062, 0.625, 0.4062, 0.6875, 0.4062, 0.6875, 0.4062, 0.625, 0.3437, 0.5625, 0.3437, 0.625, 0.3125, 0.625, 0.3125, 0.5625, 0.3437, 0.5, 0.3437, 0.5625, 0.3125, 0.5625, 0.3125, 0.5, 0.3437, 0.875, 0.3437, 0.9375, 0.3125, 0.9375, 0.3125, 0.875, 0.3437, 0.8125, 0.3437, 0.875, 0.3125, 0.875, 0.3125, 0.8125, 0.3125, 0.8125, 0.3125, 0.875, 0.2812, 0.875, 0.2812, 0.8125, 0.3125, 0.5625, 0.3125, 0.625, 0.2812, 0.625, 0.2812, 0.5625, 0.3125, 0.5, 0.3125, 0.5625, 0.2812, 0.5625, 0.2812, 0.5, 0.3125, 0.875, 0.3125, 0.9375, 0.2812, 0.9375, 0.2812, 0.875, 0.2812, 0.5625, 0.2812, 0.625, 0.25, 0.625, 0.25, 0.5625, 0.2812, 0.5, 0.2812, 0.5625, 0.25, 0.5625, 0.25, 0.5, 0.2812, 0.875, 0.2812, 0.9375, 0.25, 0.9375, 0.25, 0.875, 0.2812, 0.8125, 0.2812, 0.875, 0.25, 0.875, 0.25, 0.8125, 0.4062, 0.5625, 0.4062, 0.625, 0.4062, 0.625, 0.4062, 0.5625, 0.3437, 0.6875, 0.3438, 0.625, 0.3437, 0.625, 0.3437, 0.6875, 0.5, 0.75, 0.5, 0.8125, 0.4687, 0.8125, 0.4687, 0.75, 0.5, 0.6875, 0.5, 0.75, 0.4687, 0.75, 0.4687, 0.6875, 0.5, 0.625, 0.5, 0.6875, 0.4687, 0.6875, 0.4687, 0.625, 0.4687, 0.6875, 0.4687, 0.75, 0.4375, 0.75, 0.4375, 0.6875, 0.4687, 0.625, 0.4687, 0.6875, 0.4375, 0.6875, 0.4375, 0.625, 0.4687, 0.75, 0.4687, 0.8125, 0.4375, 0.8125, 0.4375, 0.75, 0.4375, 0.75, 0.4375, 0.8125, 0.4062, 0.8125, 0.4062, 0.75, 0.4375, 0.6875, 0.4375, 0.75, 0.4062, 0.75, 0.4062, 0.6875, 0.4375, 0.625, 0.4375, 0.6875, 0.4062, 0.6875, 0.4062, 0.625, 0.4062, 0.6875, 0.4062, 0.75, 0.4062, 0.75, 0.4062, 0.6875, 0.0, 0.0, 0.0, 0.0, 0.0, 0.0, 0.0, 0.0, 0.4062, 0.8125, 0.4062, 0.875, 0.4062, 0.875, 0.4062, 0.8125, 0.3437, 0.5625, 0.3437, 0.5, 0.3437, 0.5, 0.3437, 0.5625, 0.3437, 0.75, 0.3437, 0.6875, 0.3437, 0.6875, 0.3437, 0.75, 0.3437, 0.75, 0.3437, 0.8125, 0.3125, 0.8125, 0.3125, 0.75, 0.3437, 0.6875, 0.3437, 0.75, 0.3125, 0.75, 0.3125, 0.6875, 0.3438, 0.625, 0.3437, 0.6875, 0.3125, 0.6875, 0.3125, 0.625, 0.3125, 0.75, 0.3125, 0.8125, 0.2812, 0.8125, 0.2812, 0.75, 0.3125, 0.6875, 0.3125, 0.75, 0.2812, 0.75, 0.2812, 0.6875, 0.3125, 0.625, 0.3125, 0.6875, 0.2812, 0.6875, 0.2812, 0.625, 0.2812, 0.75, 0.2812, 0.8125, 0.25, 0.8125, 0.25, 0.75, 0.2812, 0.6875, 0.2812, 0.75, 0.25, 0.75, 0.25, 0.6875, 0.2812, 0.625, 0.2812, 0.6875, 0.25, 0.6875, 0.25, 0.625, 0.4062, 0.5625, 0.4062, 0.625, 0.375, 0.625, 0.375, 0.5625, 0.4062, 0.5, 0.4062, 0.5625, 0.375, 0.5625, 0.375, 0.5, 0.4062, 0.8125, 0.4062, 0.875, 0.375, 0.875, 0.375, 0.8125, 0.375, 0.8125, 0.375, 0.875, 0.3437, 0.875, 0.3437, 0.8125, 0.375, 0.5625, 0.375, 0.625, 0.3438, 0.625, 0.3437, 0.5625, 0.375, 0.5, 0.375, 0.5625, 0.3437, 0.5625, 0.3437, 0.5, 0.4062, 0.625, 0.4062, 0.6875, 0.375, 0.6875, 0.375, 0.625, 0.4062, 0.75, 0.4062, 0.8125, 0.375, 0.8125, 0.375, 0.75, 0.4062, 0.6875, 0.4062, 0.75, 0.375, 0.75, 0.375, 0.6875, 0.375, 0.75, 0.375, 0.8125, 0.3437, 0.8125, 0.3437, 0.75, 0.375, 0.6875, 0.375, 0.75, 0.3437, 0.75, 0.3437, 0.6875, 0.375, 0.625, 0.375, 0.6875, 0.3437, 0.6875, 0.3437, 0.625, 0.4062, 0.75, 0.4062, 0.8125, 0.4062, 0.8125, 0.4062, 0.75, 0.3437, 0.875, 0.375, 0.875, 0.0, 0.0, 0.0, 0.0, 0.375, 0.875, 0.4062, 0.875, 0.0, 0.0, 0.0, 0.0, 0.0, 0.0, 0.4062, 0.875, 0.4062, 0.875, 0.3437, 0.875, 0.3437, 0.875, 0.3437, 0.9375, 0.5, 0.875, 0.4687, 0.875, 0.4687, 0.9375, 0.5, 0.9375, 0.5, 0.8125, 0.4687, 0.8125, 0.4687, 0.875, 0.5, 0.875, 0.5, 0.5625, 0.4687, 0.5625, 0.4687, 0.625, 0.5, 0.625, 0.5, 0.5, 0.4687, 0.5, 0.4687, 0.5625, 0.5, 0.5625, 0.4687, 0.5625, 0.4375, 0.5625, 0.4375, 0.625, 0.4687, 0.625, 0.4687, 0.5, 0.4375, 0.5, 0.4375, 0.5625, 0.4687, 0.5625, 0.4687, 0.875, 0.4375, 0.875, 0.4375, 0.9375, 0.4687, 0.9375, 0.4687, 0.8125, 0.4375, 0.8125, 0.4375, 0.875, 0.4687, 0.875, 0.4375, 0.875, 0.4062, 0.875, 0.4062, 0.9375, 0.4375, 0.9375, 0.4375, 0.8125, 0.4062, 0.8125, 0.4062, 0.875, 0.4375, 0.875, 0.4375, 0.5625, 0.4062, 0.5625, 0.4062, 0.625, 0.4375, 0.625, 0.4375, 0.5, 0.4062, 0.5, 0.4062, 0.5625, 0.4375, 0.5625, 0.3437, 0.625, 0.3438, 0.625, 0.3437, 0.5625, 0.3437, 0.5625, 0.3437, 0.8125, 0.3437, 0.8125, 0.3437, 0.75, 0.3437, 0.75, 0.3437, 0.875, 0.3437, 0.875, 0.3437, 0.8125, 0.3437, 0.8125, 0.0, 0.0, 0.0, 0.0, 0.0, 0.0, 0.0, 0.0, 0.4062, 0.5, 0.4062, 0.5, 0.4062, 0.5625, 0.4062, 0.5625, 0.4062, 0.625, 0.4062, 0.625, 0.4062, 0.6875, 0.4062, 0.6875, 0.3437, 0.5625, 0.3125, 0.5625, 0.3125, 0.625, 0.3437, 0.625, 0.3437, 0.5, 0.3125, 0.5, 0.3125, 0.5625, 0.3437, 0.5625, 0.3437, 0.875, 0.3125, 0.875, 0.3125, 0.9375, 0.3437, 0.9375, 0.3437, 0.8125, 0.3125, 0.8125, 0.3125, 0.875, 0.3437, 0.875, 0.3125, 0.8125, 0.2812, 0.8125, 0.2812, 0.875, 0.3125, 0.875, 0.3125, 0.5625, 0.2812, 0.5625, 0.2812, 0.625, 0.3125, 0.625, 0.3125, 0.5, 0.2812, 0.5, 0.2812, 0.5625, 0.3125, 0.5625, 0.3125, 0.875, 0.2812, 0.875, 0.2812, 0.9375, 0.3125, 0.9375, 0.2812, 0.5625, 0.25, 0.5625, 0.25, 0.625, 0.2812, 0.625, 0.2812, 0.5, 0.25, 0.5, 0.25, 0.5625, 0.2812, 0.5625, 0.2812, 0.875, 0.25, 0.875, 0.25, 0.9375, 0.2812, 0.9375, 0.2812, 0.8125, 0.25, 0.8125, 0.25, 0.875, 0.2812, 0.875, 0.4062, 0.5625, 0.4062, 0.5625, 0.4062, 0.625, 0.4062, 0.625, 0.3437, 0.6875, 0.3437, 0.6875, 0.3437, 0.625, 0.3438, 0.625, 0.5, 0.75, 0.4687, 0.75, 0.4687, 0.8125, 0.5, 0.8125, 0.5, 0.6875, 0.4687, 0.6875, 0.4687, 0.75, 0.5, 0.75, 0.5, 0.625, 0.4687, 0.625, 0.4687, 0.6875, 0.5, 0.6875, 0.4687, 0.6875, 0.4375, 0.6875, 0.4375, 0.75, 0.4687, 0.75, 0.4687, 0.625, 0.4375, 0.625, 0.4375, 0.6875, 0.4687, 0.6875, 0.4687, 0.75, 0.4375, 0.75, 0.4375, 0.8125, 0.4687, 0.8125, 0.4375, 0.75, 0.4062, 0.75, 0.4062, 0.8125, 0.4375, 0.8125, 0.4375, 0.6875, 0.4062, 0.6875, 0.4062, 0.75, 0.4375, 0.75, 0.4375, 0.625, 0.4062, 0.625, 0.4062, 0.6875, 0.4375, 0.6875, 0.4062, 0.6875, 0.4062, 0.6875, 0.4062, 0.75, 0.4062, 0.75, 0.0, 0.0, 0.0, 0.0, 0.0, 0.0, 0.0, 0.0, 0.4062, 0.8125, 0.4062, 0.8125, 0.4062, 0.875, 0.4062, 0.875, 0.3437, 0.5625, 0.3437, 0.5625, 0.3437, 0.5, 0.3437, 0.5, 0.3437, 0.75, 0.3437, 0.75, 0.3437, 0.6875, 0.3437, 0.6875, 0.3437, 0.75, 0.3125, 0.75, 0.3125, 0.8125, 0.3437, 0.8125, 0.3437, 0.6875, 0.3125, 0.6875, 0.3125, 0.75, 0.3437, 0.75, 0.3438, 0.625, 0.3125, 0.625, 0.3125, 0.6875, 0.3437, 0.6875, 0.3125, 0.75, 0.2812, 0.75, 0.2812, 0.8125, 0.3125, 0.8125, 0.3125, 0.6875, 0.2812, 0.6875, 0.2812, 0.75, 0.3125, 0.75, 0.3125, 0.625, 0.2812, 0.625, 0.2812, 0.6875, 0.3125, 0.6875, 0.2812, 0.75, 0.25, 0.75, 0.25, 0.8125, 0.2812, 0.8125, 0.2812, 0.6875, 0.25, 0.6875, 0.25, 0.75, 0.2812, 0.75, 0.2812, 0.625, 0.25, 0.625, 0.25, 0.6875, 0.2812, 0.6875, 0.4062, 0.5625, 0.375, 0.5625, 0.375, 0.625, 0.4062, 0.625, 0.4062, 0.5, 0.375, 0.5, 0.375, 0.5625, 0.4062, 0.5625, 0.4062, 0.8125, 0.375, 0.8125, 0.375, 0.875, 0.4062, 0.875, 0.375, 0.8125, 0.3437, 0.8125, 0.3437, 0.875, 0.375, 0.875, 0.375, 0.5625, 0.3437, 0.5625, 0.3438, 0.625, 0.375, 0.625, 0.375, 0.5, 0.3437, 0.5, 0.3437, 0.5625, 0.375, 0.5625, 0.4062, 0.625, 0.375, 0.625, 0.375, 0.6875, 0.4062, 0.6875, 0.4062, 0.75, 0.375, 0.75, 0.375, 0.8125, 0.4062, 0.8125, 0.4062, 0.6875, 0.375, 0.6875, 0.375, 0.75, 0.4062, 0.75, 0.375, 0.75, 0.3437, 0.75, 0.3437, 0.8125, 0.375, 0.8125, 0.375, 0.6875, 0.3437, 0.6875, 0.3437, 0.75, 0.375, 0.75, 0.375, 0.625, 0.3437, 0.625, 0.3437, 0.6875, 0.375, 0.6875, 0.4062, 0.75, 0.4062, 0.75, 0.4062, 0.8125, 0.4062, 0.8125, 0.3437, 0.875, 0.0, 0.0, 0.0, 0.0, 0.375, 0.875, 0.375, 0.875, 0.0, 0.0, 0.0, 0.0, 0.4062, 0.875, 0.0, 0.0, 0.4062, 0.875, 0.4062, 0.875, 0.3437, 0.875, 0.3437, 0.9375, 0.3437, 0.875, 0.5, 0.875, 0.4687, 0.875, 0.4687, 0.9375, 0.5, 0.9375, 0.5, 0.8125, 0.4687, 0.8125, 0.4687, 0.875, 0.5, 0.875, 0.5, 0.5625, 0.4687, 0.5625, 0.4687, 0.625, 0.5, 0.625, 0.5, 0.5, 0.4687, 0.5, 0.4687, 0.5625, 0.5, 0.5625, 0.4687, 0.5625, 0.4375, 0.5625, 0.4375, 0.625, 0.4687, 0.625, 0.4687, 0.5, 0.4375, 0.5, 0.4375, 0.5625, 0.4687, 0.5625, 0.4687, 0.875, 0.4375, 0.875, 0.4375, 0.9375, 0.4687, 0.9375, 0.4687, 0.8125, 0.4375, 0.8125, 0.4375, 0.875, 0.4687, 0.875, 0.4375, 0.875, 0.4062, 0.875, 0.4062, 0.9375, 0.4375, 0.9375, 0.4375, 0.8125, 0.4062, 0.8125, 0.4062, 0.875, 0.4375, 0.875, 0.4375, 0.5625, 0.4062, 0.5625, 0.4062, 0.625, 0.4375, 0.625, 0.4375, 0.5, 0.4062, 0.5, 0.4062, 0.5625, 0.4375, 0.5625, 0.3437, 0.625, 0.3438, 0.625, 0.3437, 0.5625, 0.3437, 0.5625, 0.3437, 0.8125, 0.3437, 0.8125, 0.3437, 0.75, 0.3437, 0.75, 0.3437, 0.875, 0.3437, 0.875, 0.3437, 0.8125, 0.3437, 0.8125, 0.0, 0.0, 0.0, 0.0, 0.0, 0.0, 0.0, 0.0, 0.4062, 0.5, 0.4062, 0.5, 0.4062, 0.5625, 0.4062, 0.5625, 0.4062, 0.625, 0.4062, 0.625, 0.4062, 0.6875, 0.4062, 0.6875, 0.3437, 0.5625, 0.3125, 0.5625, 0.3125, 0.625, 0.3437, 0.625, 0.3437, 0.5, 0.3125, 0.5, 0.3125, 0.5625, 0.3437, 0.5625, 0.3437, 0.875, 0.3125, 0.875, 0.3125, 0.9375, 0.3437, 0.9375, 0.3437, 0.8125, 0.3125, 0.8125, 0.3125, 0.875, 0.3437, 0.875, 0.3125, 0.8125, 0.2812, 0.8125, 0.2812, 0.875, 0.3125, 0.875, 0.3125, 0.5625, 0.2812, 0.5625, 0.2812, 0.625, 0.3125, 0.625, 0.3125, 0.5, 0.2812, 0.5, 0.2812, 0.5625, 0.3125, 0.5625, 0.3125, 0.875, 0.2812, 0.875, 0.2812, 0.9375, 0.3125, 0.9375, 0.2812, 0.5625, 0.25, 0.5625, 0.25, 0.625, 0.2812, 0.625, 0.2812, 0.5, 0.25, 0.5, 0.25, 0.5625, 0.2812, 0.5625, 0.2812, 0.875, 0.25, 0.875, 0.25, 0.9375, 0.2812, 0.9375, 0.2812, 0.8125, 0.25, 0.8125, 0.25, 0.875, 0.2812, 0.875, 0.4062, 0.5625, 0.4062, 0.5625, 0.4062, 0.625, 0.4062, 0.625, 0.3437, 0.6875, 0.3437, 0.6875, 0.3437, 0.625, 0.3438, 0.625, 0.5, 0.75, 0.4687, 0.75, 0.4687, 0.8125, 0.5, 0.8125, 0.5, 0.6875, 0.4687, 0.6875, 0.4687, 0.75, 0.5, 0.75, 0.5, 0.625, 0.4687, 0.625, 0.4687, 0.6875, 0.5, 0.6875, 0.4687, 0.6875, 0.4375, 0.6875, 0.4375, 0.75, 0.4687, 0.75, 0.4687, 0.625, 0.4375, 0.625, 0.4375, 0.6875, 0.4687, 0.6875, 0.4687, 0.75, 0.4375, 0.75, 0.4375, 0.8125, 0.4687, 0.8125, 0.4375, 0.75, 0.4062, 0.75, 0.4062, 0.8125, 0.4375, 0.8125, 0.4375, 0.6875, 0.4062, 0.6875, 0.4062, 0.75, 0.4375, 0.75, 0.4375, 0.625, 0.4062, 0.625, 0.4062, 0.6875, 0.4375, 0.6875, 0.4062, 0.6875, 0.4062, 0.6875, 0.4062, 0.75, 0.4062, 0.75, 0.0, 0.0, 0.0, 0.0, 0.0, 0.0, 0.0, 0.0, 0.4062, 0.8125, 0.4062, 0.8125, 0.4062, 0.875, 0.4062, 0.875, 0.3437, 0.5625, 0.3437, 0.5625, 0.3437, 0.5, 0.3437, 0.5, 0.3437, 0.75, 0.3437, 0.75, 0.3437, 0.6875, 0.3437, 0.6875, 0.3437, 0.75, 0.3125, 0.75, 0.3125, 0.8125, 0.3437, 0.8125, 0.3437, 0.6875, 0.3125, 0.6875, 0.3125, 0.75, 0.3437, 0.75, 0.3438, 0.625, 0.3125, 0.625, 0.3125, 0.6875, 0.3437, 0.6875, 0.3125, 0.75, 0.2812, 0.75, 0.2812, 0.8125, 0.3125, 0.8125, 0.3125, 0.6875, 0.2812, 0.6875, 0.2812, 0.75, 0.3125, 0.75, 0.3125, 0.625, 0.2812, 0.625, 0.2812, 0.6875, 0.3125, 0.6875, 0.2812, 0.75, 0.25, 0.75, 0.25, 0.8125, 0.2812, 0.8125, 0.2812, 0.6875, 0.25, 0.6875, 0.25, 0.75, 0.2812, 0.75, 0.2812, 0.625, 0.25, 0.625, 0.25, 0.6875, 0.2812, 0.6875, 0.4062, 0.5625, 0.375, 0.5625, 0.375, 0.625, 0.4062, 0.625, 0.4062, 0.5, 0.375, 0.5, 0.375, 0.5625, 0.4062, 0.5625, 0.4062, 0.8125, 0.375, 0.8125, 0.375, 0.875, 0.4062, 0.875, 0.375, 0.8125, 0.3437, 0.8125, 0.3437, 0.875, 0.375, 0.875, 0.375, 0.5625, 0.3437, 0.5625, 0.3438, 0.625, 0.375, 0.625, 0.375, 0.5, 0.3437, 0.5, 0.3437, 0.5625, 0.375, 0.5625, 0.4062, 0.625, 0.375, 0.625, 0.375, 0.6875, 0.4062, 0.6875, 0.4062, 0.75, 0.375, 0.75, 0.375, 0.8125, 0.4062, 0.8125, 0.4062, 0.6875, 0.375, 0.6875, 0.375, 0.75, 0.4062, 0.75, 0.375, 0.75, 0.3437, 0.75, 0.3437, 0.8125, 0.375, 0.8125, 0.375, 0.6875, 0.3437, 0.6875, 0.3437, 0.75, 0.375, 0.75, 0.375, 0.625, 0.3437, 0.625, 0.3437, 0.6875, 0.375, 0.6875, 0.4062, 0.75, 0.4062, 0.75, 0.4062, 0.8125, 0.4062, 0.8125, 0.3437, 0.875, 0.0, 0.0, 0.0, 0.0, 0.375, 0.875, 0.375, 0.875, 0.0, 0.0, 0.0, 0.0, 0.4062, 0.875, 0.0, 0.0, 0.4062, 0.875, 0.4062, 0.875, 0.3437, 0.875, 0.3437, 0.9375, 0.3437, 0.875, 0.5, 0.875, 0.5, 0.9375, 0.4687, 0.9375, 0.4687, 0.875, 0.5, 0.8125, 0.5, 0.875, 0.4687, 0.875, 0.4687, 0.8125, 0.5, 0.5625, 0.5, 0.625, 0.4687, 0.625, 0.4687, 0.5625, 0.5, 0.5, 0.5, 0.5625, 0.4687, 0.5625, 0.4687, 0.5, 0.4687, 0.5625, 0.4687, 0.625, 0.4375, 0.625, 0.4375, 0.5625, 0.4687, 0.5, 0.4687, 0.5625, 0.4375, 0.5625, 0.4375, 0.5, 0.4687, 0.875, 0.4687, 0.9375, 0.4375, 0.9375, 0.4375, 0.875, 0.4687, 0.8125, 0.4687, 0.875, 0.4375, 0.875, 0.4375, 0.8125, 0.4375, 0.875, 0.4375, 0.9375, 0.4062, 0.9375, 0.4062, 0.875, 0.4375, 0.8125, 0.4375, 0.875, 0.4062, 0.875, 0.4062, 0.8125, 0.4375, 0.5625, 0.4375, 0.625, 0.4062, 0.625, 0.4062, 0.5625, 0.4375, 0.5, 0.4375, 0.5625, 0.4062, 0.5625, 0.4062, 0.5, 0.3437, 0.625, 0.3437, 0.5625, 0.3437, 0.5625, 0.3438, 0.625, 0.3437, 0.8125, 0.3437, 0.75, 0.3437, 0.75, 0.3437, 0.8125, 0.3437, 0.875, 0.3437, 0.8125, 0.3437, 0.8125, 0.3437, 0.875, 0.0, 0.0, 0.0, 0.0, 0.0, 0.0, 0.0, 0.0, 0.4062, 0.5, 0.4062, 0.5625, 0.4062, 0.5625, 0.4062, 0.5, 0.4062, 0.625, 0.4062, 0.6875, 0.4062, 0.6875, 0.4062, 0.625, 0.3437, 0.5625, 0.3437, 0.625, 0.3125, 0.625, 0.3125, 0.5625, 0.3437, 0.5, 0.3437, 0.5625, 0.3125, 0.5625, 0.3125, 0.5, 0.3437, 0.875, 0.3437, 0.9375, 0.3125, 0.9375, 0.3125, 0.875, 0.3437, 0.8125, 0.3437, 0.875, 0.3125, 0.875, 0.3125, 0.8125, 0.3125, 0.8125, 0.3125, 0.875, 0.2812, 0.875, 0.2812, 0.8125, 0.3125, 0.5625, 0.3125, 0.625, 0.2812, 0.625, 0.2812, 0.5625, 0.3125, 0.5, 0.3125, 0.5625, 0.2812, 0.5625, 0.2812, 0.5, 0.3125, 0.875, 0.3125, 0.9375, 0.2812, 0.9375, 0.2812, 0.875, 0.2812, 0.5625, 0.2812, 0.625, 0.25, 0.625, 0.25, 0.5625, 0.2812, 0.5, 0.2812, 0.5625, 0.25, 0.5625, 0.25, 0.5, 0.2812, 0.875, 0.2812, 0.9375, 0.25, 0.9375, 0.25, 0.875, 0.2812, 0.8125, 0.2812, 0.875, 0.25, 0.875, 0.25, 0.8125, 0.4062, 0.5625, 0.4062, 0.625, 0.4062, 0.625, 0.4062, 0.5625, 0.3437, 0.6875, 0.3438, 0.625, 0.3437, 0.625, 0.3437, 0.6875, 0.5, 0.75, 0.5, 0.8125, 0.4687, 0.8125, 0.4687, 0.75, 0.5, 0.6875, 0.5, 0.75, 0.4687, 0.75, 0.4687, 0.6875, 0.5, 0.625, 0.5, 0.6875, 0.4687, 0.6875, 0.4687, 0.625, 0.4687, 0.6875, 0.4687, 0.75, 0.4375, 0.75, 0.4375, 0.6875, 0.4687, 0.625, 0.4687, 0.6875, 0.4375, 0.6875, 0.4375, 0.625, 0.4687, 0.75, 0.4687, 0.8125, 0.4375, 0.8125, 0.4375, 0.75, 0.4375, 0.75, 0.4375, 0.8125, 0.4062, 0.8125, 0.4062, 0.75, 0.4375, 0.6875, 0.4375, 0.75, 0.4062, 0.75, 0.4062, 0.6875, 0.4375, 0.625, 0.4375, 0.6875, 0.4062, 0.6875, 0.4062, 0.625, 0.4062, 0.6875, 0.4062, 0.75, 0.4062, 0.75, 0.4062, 0.6875, 0.0, 0.0, 0.0, 0.0, 0.0, 0.0, 0.0, 0.0, 0.4062, 0.8125, 0.4062, 0.875, 0.4062, 0.875, 0.4062, 0.8125, 0.3437, 0.5625, 0.3437, 0.5, 0.3437, 0.5, 0.3437, 0.5625, 0.3437, 0.75, 0.3437, 0.6875, 0.3437, 0.6875, 0.3437, 0.75, 0.3437, 0.75, 0.3437, 0.8125, 0.3125, 0.8125, 0.3125, 0.75, 0.3437, 0.6875, 0.3437, 0.75, 0.3125, 0.75, 0.3125, 0.6875, 0.3438, 0.625, 0.3437, 0.6875, 0.3125, 0.6875, 0.3125, 0.625, 0.3125, 0.75, 0.3125, 0.8125, 0.2812, 0.8125, 0.2812, 0.75, 0.3125, 0.6875, 0.3125, 0.75, 0.2812, 0.75, 0.2812, 0.6875, 0.3125, 0.625, 0.3125, 0.6875, 0.2812, 0.6875, 0.2812, 0.625, 0.2812, 0.75, 0.2812, 0.8125, 0.25, 0.8125, 0.25, 0.75, 0.2812, 0.6875, 0.2812, 0.75, 0.25, 0.75, 0.25, 0.6875, 0.2812, 0.625, 0.2812, 0.6875, 0.25, 0.6875, 0.25, 0.625, 0.4062, 0.5625, 0.4062, 0.625, 0.375, 0.625, 0.375, 0.5625, 0.4062, 0.5, 0.4062, 0.5625, 0.375, 0.5625, 0.375, 0.5, 0.4062, 0.8125, 0.4062, 0.875, 0.375, 0.875, 0.375, 0.8125, 0.375, 0.8125, 0.375, 0.875, 0.3437, 0.875, 0.3437, 0.8125, 0.375, 0.5625, 0.375, 0.625, 0.3438, 0.625, 0.3437, 0.5625, 0.375, 0.5, 0.375, 0.5625, 0.3437, 0.5625, 0.3437, 0.5, 0.4062, 0.625, 0.4062, 0.6875, 0.375, 0.6875, 0.375, 0.625, 0.4062, 0.75, 0.4062, 0.8125, 0.375, 0.8125, 0.375, 0.75, 0.4062, 0.6875, 0.4062, 0.75, 0.375, 0.75, 0.375, 0.6875, 0.375, 0.75, 0.375, 0.8125, 0.3437, 0.8125, 0.3437, 0.75, 0.375, 0.6875, 0.375, 0.75, 0.3437, 0.75, 0.3437, 0.6875, 0.375, 0.625, 0.375, 0.6875, 0.3437, 0.6875, 0.3437, 0.625, 0.4062, 0.75, 0.4062, 0.8125, 0.4062, 0.8125, 0.4062, 0.75, 0.3437, 0.875, 0.375, 0.875, 0.0, 0.0, 0.0, 0.0, 0.375, 0.875, 0.4062, 0.875, 0.0, 0.0, 0.0, 0.0, 0.0, 0.0, 0.4062, 0.875, 0.4062, 0.875, 0.3437, 0.875, 0.3437, 0.875, 0.3437, 0.9375, 0.3003, 0.7123, 0.3011, 0.7122, 0.2969, 0.7058, 0.2891, 0.6964, 0.2841, 0.6918, 0.2755, 0.6914, 0.2709, 0.7005, 0.2702, 0.7061, 0.2695, 0.7123, 0.2686, 0.7122, 0.2678, 0.7058, 0.268, 0.6964, 0.2694, 0.6918, 0.2777, 0.6914, 0.2895, 0.7005, 0.2946, 0.7061, 0.3003, 0.7123, 0.3011, 0.7122, 0.2969, 0.7058, 0.2891, 0.6964, 0.2841, 0.6918, 0.2755, 0.6914, 0.2709, 0.7005, 0.2702, 0.7061, 0.2695, 0.7123, 0.2686, 0.7122, 0.2678, 0.7058, 0.268, 0.6964, 0.2694, 0.6918, 0.2777, 0.6914, 0.2895, 0.7005, 0.2946, 0.7061, 0.3011, 0.7122, 0.3003, 0.7123, 0.4687, 0.9375, 0.5, 0.9375, 0.3003, 0.7123, 0.2946, 0.7061, 0.4375, 0.9375, 0.4687, 0.9375, 0.2946, 0.7061, 0.2895, 0.7005, 0.4062, 0.9375, 0.4375, 0.9375, 0.2694, 0.6918, 0.268, 0.6964, 0.3125, 0.9375, 0.0, 0.0, 0.2777, 0.6914, 0.2694, 0.6918, 0.0, 0.0, 0.0, 0.0, 0.2895, 0.7005, 0.2777, 0.6914, 0.0, 0.0, 0.4062, 0.9375, 0.2969, 0.7058, 0.3011, 0.7122, 0.5, 0.9375, 0.4687, 0.9375, 0.2891, 0.6964, 0.2969, 0.7058, 0.4687, 0.9375, 0.4375, 0.9375, 0.2841, 0.6918, 0.2891, 0.6964, 0.4375, 0.9375, 0.0, 0.0, 0.2702, 0.7061, 0.2709, 0.7005, 0.3437, 0.9375, 0.3125, 0.9375, 0.2695, 0.7123, 0.2702, 0.7061, 0.3125, 0.9375, 0.2812, 0.9375, 0.2686, 0.7122, 0.2695, 0.7123, 0.2812, 0.9375, 0.25, 0.9375, 0.2678, 0.7058, 0.2686, 0.7122, 0.25, 0.9375, 0.2812, 0.9375, 0.2709, 0.7005, 0.2755, 0.6914, 0.0, 0.0, 0.3437, 0.9375, 0.2755, 0.6914, 0.2841, 0.6918, 0.0, 0.0, 0.0, 0.0, 0.2969, 0.7058, 0.3011, 0.7122, 0.5, 0.9375, 0.4687, 0.9375, 0.2891, 0.6964, 0.2969, 0.7058, 0.4687, 0.9375, 0.4375, 0.9375, 0.2841, 0.6918, 0.2891, 0.6964, 0.4375, 0.9375, 0.0, 0.0, 0.2702, 0.7061, 0.2709, 0.7005, 0.3437, 0.9375, 0.3125, 0.9375, 0.2695, 0.7123, 0.2702, 0.7061, 0.3125, 0.9375, 0.2812, 0.9375, 0.2686, 0.7122, 0.2695, 0.7123, 0.2812, 0.9375, 0.25, 0.9375, 0.2678, 0.7058, 0.2686, 0.7122, 0.25, 0.9375, 0.2812, 0.9375, 0.2709, 0.7005, 0.2755, 0.6914, 0.0, 0.0, 0.3437, 0.9375, 0.2755, 0.6914, 0.2841, 0.6918, 0.0, 0.0, 0.0, 0.0, 0.3011, 0.7122, 0.3003, 0.7123, 0.4687, 0.9375, 0.5, 0.9375, 0.3003, 0.7123, 0.2946, 0.7061, 0.4375, 0.9375, 0.4687, 0.9375, 0.2946, 0.7061, 0.2895, 0.7005, 0.4062, 0.9375, 0.4375, 0.9375, 0.2694, 0.6918, 0.268, 0.6964, 0.3125, 0.9375, 0.0, 0.0, 0.2777, 0.6914, 0.2694, 0.6918, 0.0, 0.0, 0.0, 0.0, 0.2895, 0.7005, 0.2777, 0.6914, 0.0, 0.0, 0.4062, 0.9375, 0.268, 0.6964, 0.2678, 0.7058, 0.2812, 0.9375, 0.3125, 0.9375, 0.268, 0.6964, 0.2678, 0.7058, 0.2812, 0.9375, 0.3125, 0.9375])
me_sphere.use_remesh_fix_poles = True
me_sphere.use_remesh_preserve_attributes = False
me_sphere.use_mirror_vertex_groups = False
me_sphere.update()

# ---- objects
ob_light = bpy.data.objects.new('Light', light_light)
ob_camera = bpy.data.objects.new('Camera', cam_camera)
ob_rocketbottom = bpy.data.objects.new('RocketBottom', me_cylinder)
ob_rocketbase_003 = bpy.data.objects.new('RocketBase.003', me_cylinder_001)
ob_rocketbase_002 = bpy.data.objects.new('RocketBase.002', me_cylinder_002)
ob_rocketbase_001 = bpy.data.objects.new('RocketBase.001', me_cylinder_003)
ob_rocketneck = bpy.data.objects.new('RocketNeck', me_cylinder_004)
ob_rockethead = bpy.data.objects.new('RocketHead', me_sphere)

# ---- transforms, parenting, visibility, modifiers, constraints
ob_light.location = (4.076, 1.005, 5.904)
ob_light.rotation_euler = (0.6503, 0.05522, 1.866)
ob_light.lock_rotations_4d = False
ob_light.empty_display_type = 'ARROWS'
ob_light.color = (0.0, 0.0, 0.0, 0.0)
ob_light.lineart.crease_threshold = 0.0
ob_camera.location = (7.359, -6.926, 4.958)
ob_camera.rotation_euler = (1.109, 0.0, 0.8149)
ob_camera.lock_rotations_4d = False
ob_camera.empty_display_type = 'ARROWS'
ob_camera.color = (0.0, 0.0, 0.0, 0.0)
ob_camera.display_type = 'WIRE'
ob_camera.lineart.crease_threshold = 0.0
ob_rocketbottom.location = (0.0, 0.0, 0.0)
ob_rocketbottom.lineart.crease_threshold = 0.0
ob_rocketbase_003.location = (0.0, 0.0, 2.0)
ob_rocketbase_003.scale = (1.044, 1.044, 1.0)
ob_rocketbase_003.lineart.crease_threshold = 0.0
ob_rocketbase_002.location = (0.0, 0.0, 5.701)
ob_rocketbase_002.scale = (1.112, 1.112, 1.0)
ob_rocketbase_002.lineart.crease_threshold = 0.0
ob_rocketbase_001.location = (0.0, 0.0, 7.116)
ob_rocketbase_001.scale = (1.044, 1.044, 1.0)
ob_rocketbase_001.lineart.crease_threshold = 0.0
ob_rocketneck.location = (0.0, 0.0, 10.82)
ob_rocketneck.scale = (1.112, 1.112, 1.0)
ob_rocketneck.lineart.crease_threshold = 0.0
ob_rockethead.location = (0.0, 0.0, 11.23)
ob_rockethead.scale = (0.8998, 0.8998, 0.8998)
ob_rockethead.lineart.crease_threshold = 0.0

# ---- collection membership
col_rocket.objects.link(ob_light)
col_rocket.objects.link(ob_camera)
col_rocket.objects.link(ob_rocketbottom)
col_rocket.objects.link(ob_rocketbase_003)
col_rocket.objects.link(ob_rocketbase_002)
col_rocket.objects.link(ob_rocketbase_001)
col_rocket.objects.link(ob_rocketneck)
col_rocket.objects.link(ob_rockethead)

# ---- scene / render settings (as saved in the file)
scene.camera = ob_camera
scene.frame_start = 1; scene.frame_end = 250; scene.frame_set(1)
scene.render.engine = 'BLENDER_EEVEE_NEXT'
scene.cycles.use_denoising = False
scene.cycles.samples = 128
scene.cycles.sampling_pattern = 'TABULATED_SOBOL'
scene.cycles.use_adaptive_sampling = False
scene.cycles.use_light_tree = False
scene.view_settings.view_transform = 'Filmic'
bpy.context.view_layer.update()
